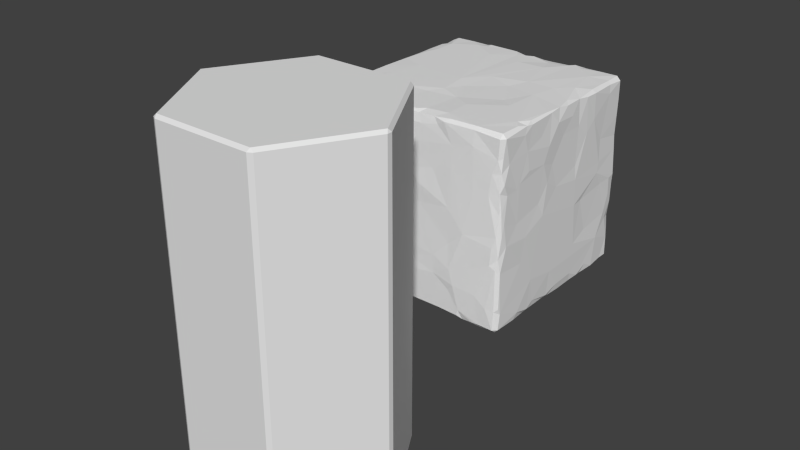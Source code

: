 # Source: CompressedMinerals.blend  (saved by Blender 2.71.0; exported with 4.5.12 LTS)
import bpy
from mathutils import Matrix  # noqa: F401  (used for matrix-valued properties, if any)

bpy.ops.wm.read_factory_settings(use_empty=True)
scene = bpy.context.scene
scene.name = 'Scene'

# ---- collections
col_collection_1 = bpy.data.collections.new('Collection 1'); scene.collection.children.link(col_collection_1)

# ---- materials (node trees are filled in below, after node groups)
mat_material = bpy.data.materials.new('Material')
mat_material.alpha_threshold = 0.0
mat_material.use_transparent_shadow = False
mat_material.roughness = 0.5
mat_material.line_color = (0.0, 0.0, 0.0, 1.0)

# ---- material node trees

# ---- world
world_world = bpy.data.worlds.new('World'); scene.world = world_world
world_world.color = (0.05088, 0.05088, 0.05088)
world_world.use_sun_shadow = False
world_world.sun_shadow_jitter_overblur = 0.0
world_world.cycles.sampling_method = 'MANUAL'
world_world.cycles.sample_map_resolution = 256

# ---- meshes
me_cylinder = bpy.data.meshes.new('Cylinder')
me_cylinder.from_pydata([(0.5141, 0.8417, -1.663), (0.4838, 0.8379, -1.692), (0.4719, 0.866, -1.663), (0.4719, 0.866, 1.663), (0.4838, 0.8379, 1.692), (0.5141, 0.8417, 1.663), (0.9859, -0.02437, -1.663), (0.9675, -1.192e-07, -1.692), (0.9859, 0.02437, -1.663), (0.9859, 0.02437, 1.663), (0.9675, -1.192e-07, 1.692), (0.9859, -0.02437, 1.663), (0.4719, -0.866, -1.663), (0.4837, -0.8379, -1.692), (0.5141, -0.8417, -1.663), (0.5141, -0.8417, 1.663), (0.4837, -0.8379, 1.692), (0.4719, -0.866, 1.663), (-0.5141, -0.8417, -1.663), (-0.4838, -0.8379, -1.692), (-0.4719, -0.866, -1.663), (-0.4719, -0.866, 1.663), (-0.4838, -0.8379, 1.692), (-0.5141, -0.8417, 1.663), (-0.9859, 0.02438, -1.663), (-0.9675, 1.192e-07, -1.692), (-0.9859, -0.02437, -1.663), (-0.9859, -0.02437, 1.663), (-0.9675, 1.192e-07, 1.692), (-0.9859, 0.02438, 1.663), (-0.4719, 0.866, -1.663), (-0.4838, 0.8379, -1.692), (-0.5141, 0.8417, -1.663), (-0.5141, 0.8417, 1.663), (-0.4838, 0.8379, 1.692), (-0.4719, 0.866, 1.663)], [], [(30, 35, 3, 2), (12, 17, 21, 20), (18, 23, 27, 26), (24, 29, 33, 32), (6, 11, 15, 14), (10, 4, 34, 28, 22, 16), (0, 5, 9, 8), (0, 1, 2), (3, 4, 5), (6, 7, 8), (9, 10, 11), (12, 13, 14), (15, 16, 17), (18, 19, 20), (21, 22, 23), (24, 25, 26), (27, 28, 29), (30, 31, 32), (33, 34, 35), (0, 8, 7, 1), (9, 5, 4, 10), (2, 3, 5, 0), (11, 6, 8, 9), (6, 14, 13, 7), (15, 11, 10, 16), (17, 12, 14, 15), (12, 20, 19, 13), (21, 17, 16, 22), (23, 18, 20, 21), (18, 26, 25, 19), (27, 23, 22, 28), (29, 24, 26, 27), (24, 32, 31, 25), (33, 29, 28, 34), (35, 30, 32, 33), (30, 2, 1, 31), (3, 35, 34, 4), (1, 7, 13, 19, 25, 31)])
_uv = me_cylinder.uv_layers.new(name='UVMap')
_uv.uv.foreach_set('vector', [0.7882, 0.01575, 0.7882, 0.6104, 0.6283, 0.6104, 0.6283, 0.01575, 0.8228, 0.6104, 0.8228, 0.01575, 0.9827, 0.01575, 0.9827, 0.6104, 0.2953, 0.01575, 0.2953, 0.6104, 0.1569, 0.6104, 0.1569, 0.01575, 0.1486, 0.01575, 0.1486, 0.6104, 0.01016, 0.6104, 0.01016, 0.01575, 0.4541, 0.01575, 0.4541, 0.6104, 0.3157, 0.6104, 0.3157, 0.01575, 0.4582, 0.986, 0.3163, 0.8995, 0.3163, 0.7266, 0.4582, 0.6401, 0.6002, 0.7266, 0.6002, 0.8995, 0.6008, 0.01575, 0.6008, 0.6104, 0.4624, 0.6104, 0.4624, 0.01575, 0.6212, 0.01575, 0.6263, 0.01072, 0.6283, 0.01575, 0.6283, 0.6104, 0.6263, 0.6154, 0.6212, 0.6104, 0.4541, 0.01575, 0.4582, 0.01072, 0.4624, 0.01575, 0.4624, 0.6104, 0.4582, 0.6154, 0.4541, 0.6104, 0.8228, 0.6104, 0.8208, 0.6154, 0.8157, 0.6104, 0.8157, 0.01575, 0.8208, 0.01072, 0.8228, 0.01575, 0.9898, 0.6104, 0.9847, 0.6154, 0.9827, 0.6104, 0.9827, 0.01575, 0.9847, 0.01072, 0.9898, 0.01575, 0.1486, 0.01575, 0.1527, 0.01072, 0.1569, 0.01575, 0.1569, 0.6104, 0.1527, 0.6154, 0.1486, 0.6104, 0.7882, 0.01575, 0.7902, 0.01072, 0.7953, 0.01575, 0.7953, 0.6104, 0.7902, 0.6154, 0.7882, 0.6104, 0.01016, 0.7212, 0.1486, 0.6368, 0.1527, 0.6401, 0.0108, 0.7266, 0.4541, 0.9893, 0.3157, 0.9049, 0.3163, 0.8995, 0.4582, 0.986, 0.6283, 0.01575, 0.6283, 0.6104, 0.6212, 0.6104, 0.6212, 0.01575, 0.4541, 0.6104, 0.4541, 0.01575, 0.4624, 0.01575, 0.4624, 0.6104, 0.1569, 0.6368, 0.2953, 0.7212, 0.2947, 0.7266, 0.1527, 0.6401, 0.6008, 0.9049, 0.4624, 0.9893, 0.4582, 0.986, 0.6002, 0.8995, 0.8228, 0.01575, 0.8228, 0.6104, 0.8157, 0.6104, 0.8157, 0.01575, 0.8228, 0.6104, 0.9827, 0.6104, 0.9847, 0.6154, 0.8208, 0.6154, 0.9827, 0.01575, 0.8228, 0.01575, 0.8208, 0.01072, 0.9847, 0.01072, 0.9898, 0.01575, 0.9898, 0.6104, 0.9827, 0.6104, 0.9827, 0.01575, 0.2953, 0.9049, 0.1569, 0.9893, 0.1527, 0.986, 0.2947, 0.8995, 0.4624, 0.6368, 0.6008, 0.7212, 0.6002, 0.7266, 0.4582, 0.6401, 0.1486, 0.6104, 0.1486, 0.01575, 0.1569, 0.01575, 0.1569, 0.6104, 0.1486, 0.9893, 0.01016, 0.9049, 0.0108, 0.8995, 0.1527, 0.986, 0.3157, 0.7212, 0.4541, 0.6368, 0.4582, 0.6401, 0.3163, 0.7266, 0.7882, 0.6104, 0.7882, 0.01575, 0.7953, 0.01575, 0.7953, 0.6104, 0.7882, 0.01575, 0.6283, 0.01575, 0.6263, 0.01072, 0.7902, 0.01072, 0.6283, 0.6104, 0.7882, 0.6104, 0.7902, 0.6154, 0.6263, 0.6154, 0.0108, 0.7266, 0.1527, 0.6401, 0.2947, 0.7266, 0.2947, 0.8995, 0.1527, 0.986, 0.0108, 0.8995])
me_cylinder.use_remesh_preserve_volume = False
me_cylinder.use_remesh_preserve_attributes = False
me_cylinder.use_mirror_vertex_groups = False
me_cylinder.update()
me_cube = bpy.data.meshes.new('Cube')
me_cube.from_pydata([(0.237, 1.0, 0.364), (-0.2624, 1.0, -0.04819), (-0.5914, 0.9929, -0.201), (-0.6907, -0.9575, 0.9947), (-0.4083, 0.9999, -0.2709), (-0.9997, 0.1966, 0.2432), (-0.9884, -0.05248, 0.4113), (-1.001, 0.009334, -0.1673), (-0.1042, 0.7876, -0.9931), (-0.5263, 0.9611, -0.9854), (-0.3785, -0.03965, -0.9999), (-0.9998, 0.5944, -0.1739), (0.02742, 0.9911, 0.02441), (-0.1525, -0.07196, 1.0), (-0.02306, -0.2163, 0.9902), (0.3087, 0.05184, 0.99), (0.3053, -0.6018, 0.9999), (0.3491, -0.9946, 0.9625), (0.4375, -0.9953, 0.7708), (0.3089, -0.8688, 0.998), (-0.2295, -0.9669, 0.9767), (-0.9174, 0.3202, 0.9979), (0.9997, -0.2731, 0.6686), (0.9953, -0.1061, 0.2075), (0.9988, -0.2676, 0.308), (0.7376, 0.9866, 0.9599), (0.9997, 0.2279, 0.1619), (0.9911, -0.1901, 0.4624), (0.9908, -0.3878, 0.1339), (-0.2028, -0.538, 0.9919), (-0.4372, 0.9911, 0.02046), (0.9982, 0.6517, 0.2019), (0.9885, -0.7263, 0.05592), (0.9911, 0.3689, -0.1065), (0.9905, 0.4793, -0.4711), (0.9986, -0.5941, -0.1307), (0.9999, 0.2418, -0.1168), (0.4086, -0.9639, 0.9941), (0.7868, 0.9984, -0.01547), (0.9917, 0.7183, -0.0606), (0.9857, 0.9673, -0.3348), (0.9852, 0.8875, -0.5009), (0.9956, 0.9016, -0.2302), (-0.2328, 0.9994, -0.3356), (0.6078, 0.9868, -0.6293), (0.1733, 0.9914, -0.3564), (0.2249, 0.9821, -0.6388), (-0.5537, 0.9922, 0.3786), (0.2014, 0.9983, 0.1579), (-0.3709, 0.9761, -0.973), (-0.2093, 0.9622, -0.9909), (-0.5153, 0.9972, -0.5751), (-0.4652, 0.6013, -0.9961), (-0.9857, -0.02938, 0.695), (-0.9893, 0.05768, 0.1219), (-0.7491, 0.9572, -0.9883), (-0.8975, 0.957, -0.9869), (-0.9504, 0.4235, -0.9922), (-0.9545, 0.5266, -0.9921), (-0.4803, 0.9909, -0.9488), (-0.0925, 0.9963, -0.9634), (-0.6912, 0.7894, -0.996), (-0.9621, 0.7353, -0.9917), (-0.2279, 0.9999, -0.8847), (-0.4996, -0.2213, -0.993), (0.6829, -0.639, -0.9996), (-0.8563, 0.1072, -0.9887), (-0.1488, 0.5136, -1.0), (-0.5688, 0.9695, -0.976), (0.326, 0.956, -0.9895), (-0.9713, -0.7028, 0.9766), (0.2624, 0.9805, -0.8056), (-0.0007248, 0.9573, -0.9952), (0.04517, 0.151, 0.9988), (0.101, 0.996, -0.8702), (0.3461, 0.9906, -0.8937), (0.2487, 0.8378, -0.9878), (0.08454, 0.5546, -0.9929), (0.9788, 0.06781, -0.9728), (0.8928, -0.2105, -0.9852), (0.6944, -0.0318, -1.001), (0.9784, -0.3969, -0.9584), (0.1041, 0.9067, -0.9877), (0.9996, -0.4567, -0.6317), (0.9554, -0.6684, -0.9963), (0.9682, -0.5239, -0.9745), (0.9913, -0.395, -0.89), (-0.5959, 0.9718, 0.9773), (0.9932, 0.01012, -0.892), (0.9989, -0.1313, -0.6857), (0.9902, -0.7054, -0.9613), (0.9956, 0.5447, -0.889), (0.9937, 0.2603, -0.8785), (0.9787, 0.279, -0.9684), (0.8515, 0.2439, -0.9919), (0.5377, 0.3561, -0.9975), (0.9454, 0.9923, -0.6697), (-0.9987, 0.6887, -0.8819), (0.3906, 0.9905, 0.1174), (0.932, 0.9881, -0.8288), (0.9221, 0.9854, -0.5064), (0.4888, 0.9816, -0.4518), (0.9975, 0.6739, -0.961), (0.7133, 0.9597, -0.9979), (0.682, -0.9895, 0.9668), (0.5479, 0.9572, -0.9978), (0.398, 0.9996, -0.2664), (0.3681, 0.7269, -0.9997), (0.2804, 0.3534, -1.0), (0.4415, -1.0, 0.5466), (0.9923, 0.4049, -0.956), (0.9804, 0.482, -0.9689), (0.9615, 0.3942, -0.9865), (0.112, 0.9666, 0.9668), (0.5713, 1.001, -0.8679), (0.9616, 0.9788, -0.5096), (0.9881, 0.8523, -0.9495), (0.77, 0.9929, -0.7252), (0.9736, 0.9747, -0.6451), (0.9852, 0.9596, -0.7406), (0.9662, 0.7107, -0.9894), (0.7242, 0.9945, -0.9619), (0.8442, 0.4451, -0.9899), (1.001, 0.7132, -0.6543), (0.9914, 0.3672, 0.9552), (0.9994, 0.3788, 0.5951), (0.9905, 0.2364, 0.705), (0.9916, 0.1115, 0.8434), (0.9751, 0.2416, 0.9687), (0.6295, -0.01709, 1.0), (-0.994, 0.2149, 0.6121), (-0.9759, -0.00643, 0.9682), (0.6716, 0.2584, 0.9953), (0.8198, 0.408, 0.9951), (0.4887, -0.2769, 0.9896), (-0.9701, 0.2864, 0.98), (0.884, 0.99, 0.3773), (0.8919, 0.9943, 0.6417), (0.09503, -0.985, 0.8802), (0.7436, 0.9907, 0.1701), (1.001, 0.882, -0.0483), (0.9994, 0.4991, 0.698), (0.989, 0.9536, 0.2464), (1.0, 0.9578, -0.03314), (0.8967, 0.9927, 0.8835), (0.2733, -0.9839, 0.9139), (0.4618, 0.9922, 0.4942), (0.9835, 0.9605, 0.6427), (-0.6979, -0.03652, 0.9995), (-0.2996, -0.8842, 0.991), (0.9824, 0.95, 0.3866), (0.3704, 0.9977, -0.04323), (-0.9839, 0.7306, 0.2528), (0.9674, 0.9679, 0.3813), (0.8824, 1.001, -0.008081), (0.9142, 0.9897, -0.3209), (-0.9999, 0.409, 0.08305), (0.5903, 0.9891, -0.3946), (0.4354, 0.9838, -0.8041), (0.778, 0.989, 0.3399), (0.9936, 0.8423, -0.4177), (0.585, 0.9966, -0.08243), (0.9859, 0.9731, -0.1338), (0.9999, 0.6306, 0.09033), (0.713, 1.002, 0.5675), (-0.6081, 0.9874, -0.8934), (0.9652, 0.988, -0.2315), (0.988, -0.9547, -0.3622), (-0.9494, -0.9871, -0.9498), (-0.9934, -0.2188, -0.9638), (0.9896, -0.9593, -0.7305), (0.892, -0.9939, -0.2926), (-0.8435, -0.7969, -0.9908), (1.001, -0.3482, 0.5168), (0.9802, -0.9648, 0.2321), (0.9679, -0.9744, 0.2157), (0.2299, -0.9697, 0.9758), (0.9545, -0.9886, -0.3262), (-0.1076, -0.9665, 0.9687), (0.8535, -0.9929, 0.393), (0.693, -0.9996, 0.3938), (1.0, -0.3185, -0.01085), (0.9885, -0.7513, 0.4065), (0.6727, -1.0, 0.8192), (0.9899, -0.7145, 0.4442), (-0.9373, 0.2928, -0.9866), (0.7846, -0.8644, -0.9978), (0.7512, -0.9627, -0.9912), (0.7187, -0.9877, -0.963), (0.869, -0.964, -0.9868), (-0.7342, -0.7103, -0.9997), (0.4881, -1.0, -0.6444), (0.2524, -0.9867, -0.5947), (0.5388, -0.4642, -0.9979), (0.5009, -0.6592, -0.9996), (-0.9607, -0.6317, -0.9971), (0.4377, -1.001, -0.4808), (0.2446, -0.9871, -0.3991), (-0.9574, -0.307, -1.001), (0.5355, -0.9896, -0.9527), (0.2619, -0.8883, -0.989), (0.416, -0.89, -0.9918), (0.5911, -1.001, -0.0706), (-0.8515, -0.8712, -0.9949), (-0.9841, -0.7208, -0.9737), (-0.07637, -0.2966, -0.9996), (-0.9818, 0.336, -0.9652), (-0.3412, -0.6133, -0.9901), (-0.8745, -0.03463, -0.9876), (0.6817, -0.9582, 0.9973), (-0.05271, -0.9794, -0.4987), (0.8667, -0.9994, -0.7546), (-0.8929, 0.6003, -0.9987), (0.04072, 0.9985, -0.4745), (0.02996, -0.9719, -0.9568), (0.9885, -0.9465, 0.5149), (-0.9475, 0.001283, -0.9876), (-0.4723, -0.9542, -0.976), (0.9941, -0.934, -0.7925), (0.2885, -0.9491, -0.9805), (-0.3052, -0.9711, -0.9581), (-0.6546, -0.9488, -0.982), (0.9857, -0.8915, 0.397), (-0.7895, -0.9588, -0.9802), (0.08346, 0.9736, -0.969), (0.9658, -0.08438, -0.9792), (0.9508, -0.9906, 0.005709), (0.5934, -0.9698, -0.981), (-0.8041, -0.9837, -0.9492), (-0.4288, -0.4231, -0.9978), (-0.6108, -0.5449, -1.0), (-0.656, 0.07991, -1.0), (-0.8921, -0.2303, -0.9973), (-0.7167, -0.3774, -0.9925), (-0.9032, -0.6486, -0.9962), (0.91, -0.9978, -0.1067), (0.9519, -0.9965, -0.954), (0.4257, -0.9897, -0.2208), (0.9917, -0.9299, 0.1279), (0.9922, -0.9562, -0.954), (-0.5623, -0.9912, -0.6443), (0.5627, -0.8839, -0.9987), (-0.9996, -0.3197, -0.1172), (0.4242, -0.9859, -0.7128), (0.9587, -0.9905, -0.7581), (0.06953, -0.9872, 0.1026), (0.9847, -0.1437, -0.948), (-0.2732, -0.9929, 0.7087), (-0.1483, -0.9874, 0.8843), (0.7352, -0.9984, -0.6566), (0.9681, -0.9704, 0.6225), (0.7858, -0.4565, -0.9879), (-0.328, -1.0, 0.8264), (-0.6423, -0.9823, -0.8936), (0.541, 0.9882, -0.9678), (-0.261, -0.9826, -0.8694), (-0.48, -0.984, -0.9454), (0.05179, 0.9997, -0.7896), (0.9633, -0.9747, 0.4327), (0.9975, -0.6452, -0.3769), (0.9911, -0.4893, -0.9434), (0.9986, -0.6591, -0.8977), (0.6645, -0.9983, -0.3949), (-1.001, -0.2015, -0.8409), (0.04886, -0.9679, 0.9693), (0.2566, 0.981, -0.9654), (0.8819, 0.7174, -0.9987), (0.307, -0.9767, -0.9528), (0.1955, -0.4426, -0.9952), (0.9998, 0.2779, -0.5477), (0.9427, -0.02569, -0.9936), (0.5517, -0.9922, -0.8869), (0.832, 0.9909, -0.9514), (0.9504, 0.947, -0.9874), (0.9711, -0.1979, -0.9622), (0.9726, -0.9738, -0.2159), (0.9891, -0.9553, 0.00869), (-0.6899, -0.07626, -0.9923), (0.7935, -0.991, -0.9548), (0.3615, -0.9612, -0.9721), (-0.2887, -0.979, 0.04535), (-0.9978, -0.6461, 0.7359), (-0.2875, -0.9867, -0.3647), (-0.02201, -0.9916, 0.4356), (-0.7077, -0.9888, 0.7859), (-0.8072, -0.9939, 0.8829), (-0.004486, -0.9904, 0.2238), (-0.02569, -0.9838, -0.1855), (0.06251, -1.001, 0.2989), (-0.317, -0.9887, -0.5001), (-0.9991, -0.357, 0.4635), (-0.1053, -0.9756, -0.01187), (-0.6875, -0.9758, 0.2518), (-0.1924, -0.9913, 0.9518), (-0.4115, -0.9975, 0.96), (-0.9598, -0.9826, 0.8008), (-0.1585, -0.9838, -0.3633), (-0.02108, -0.9845, -0.6309), (-0.9904, -0.3332, 0.2205), (-0.6149, -1.001, 0.9555), (-0.273, -0.9873, 0.5521), (-0.9672, -0.965, 0.4995), (-0.6513, -0.9731, -0.05556), (-0.9864, -0.9412, 0.1195), (-0.9911, -0.4616, 0.2193), (-0.9608, -0.9913, -0.5732), (-0.9522, -0.9744, 0.155), (-0.9827, -0.8686, -0.3946), (-0.9938, 0.2434, -0.8607), (-1.001, -0.6538, -0.9566), (-0.987, -0.8102, -0.96), (-0.9776, -0.9398, -0.09929), (-0.9972, -0.7673, -0.8956), (-0.9917, -0.5023, -0.5882), (-0.7199, -0.9738, -0.3388), (-0.6843, -0.9976, -0.5992), (-0.9918, 0.4459, -0.9532), (-0.9778, 0.03496, -0.9599), (-0.9608, -0.9731, -0.4351), (-0.9671, -0.1014, -0.9692), (0.952, -0.9931, 0.9516), (0.9505, -0.9513, 0.994), (0.9855, -0.8819, 0.6916), (-0.9916, -0.9595, -0.5425), (-0.9872, 0.1045, -0.9436), (-0.9897, -0.07529, -0.8827), (-0.99, -0.15, -0.3009), (-0.9952, -0.08465, -0.7253), (-0.9875, -0.7902, -0.06366), (-0.9851, -0.8676, -0.2551), (-0.9583, 0.1457, -0.9735), (-0.9768, 0.5998, -0.9726), (-0.9725, -0.9541, 0.05825), (-0.9694, -0.9667, -0.8355), (-0.9908, -0.8842, -0.7664), (-0.5388, -0.9874, -0.4621), (0.938, -0.9885, 0.7493), (0.8822, -0.9931, 0.6145), (0.9746, -0.9604, 0.7713), (0.4148, -0.9989, 0.1437), (-1.0, 0.1504, -0.6881), (-0.9946, -0.5612, -0.3786), (-1.0, -0.4321, -0.7783), (-0.9727, 0.2187, -0.9657), (-0.711, -0.9779, -0.9513), (0.1602, -0.9402, -0.9898), (-0.9514, -0.9672, -0.259), (-0.9898, 0.6868, -0.3141), (-0.9594, 0.9899, -0.1256), (-0.7033, 1.0, -0.2912), (-0.9905, 0.6978, -0.5709), (-0.9681, 0.9578, -0.4238), (-0.9523, 0.9985, 0.4794), (-0.9846, 0.9143, 0.2352), (-0.8634, 0.9869, -0.5978), (-0.9917, 0.5798, 0.1824), (-0.9817, 0.908, -0.6252), (-0.8855, 0.9953, -0.3816), (-0.9996, 0.5931, 0.3707), (-0.9562, 0.9712, 0.8425), (-0.9904, 0.9443, -0.7381), (-0.9975, 0.4907, -0.3674), (-0.9672, 0.9709, -0.3329), (-0.9911, 0.9604, 0.4791), (-0.8817, 0.9983, -0.005589), (-1.001, 0.7074, 0.481), (-0.7923, 0.9946, -0.1155), (-0.9939, -0.3811, 0.001915), (-0.9676, 0.9742, 0.0775), (-0.9686, 0.967, -0.6063), (-0.9806, -0.3071, 0.9661), (-0.9841, 0.9453, -0.005689), (-0.8712, 0.5166, 0.9961), (-0.9922, 0.9511, 0.5881), (-0.8097, 0.9806, -0.9599), (-0.9552, 0.9507, -0.9911), (-0.936, 0.9953, -0.4645), (-0.9251, 0.9915, 0.1283), (-0.6764, 0.9904, -0.9565), (-0.9568, 0.9823, -0.7677), (-0.9997, 0.4731, -0.5807), (-0.7941, 0.987, 0.09897), (-0.9975, 0.6392, -0.6952), (-0.9969, 0.7283, -0.9576), (-0.9944, 0.952, -0.9503), (-0.9892, 0.9554, -0.2335), (-0.9948, 0.02577, 0.4877), (-0.9833, 0.1774, 0.9622), (-0.9679, 0.9727, 0.2982), (-0.9915, 0.3407, 0.8684), (-0.9884, 0.8867, 0.9014), (-0.9637, 0.4545, 0.9857), (0.2304, -0.9916, 0.4854), (-0.9893, 0.4022, 0.9613), (-0.9871, 0.8153, 0.8375), (-0.9726, 0.9828, 0.5434), (-0.9902, 0.7466, -0.1508), (-0.9869, 0.6669, 0.955), (-0.9897, 0.8725, 0.7454), (-0.8907, 0.9886, -0.886), (-0.1072, -0.989, 0.6691), (-0.9923, 0.5501, 0.7222), (-0.9144, 0.991, 0.3841), (-0.9534, -0.9519, 0.9949), (-0.5571, 0.9835, 0.1757), (-0.8903, 0.9854, 0.8874), (-0.5395, 0.9968, 0.8838), (0.5906, 0.9774, 0.9814), (0.6187, -0.3855, 0.9997), (0.9602, -0.2805, 0.9907), (0.2459, 0.9743, 0.8755), (0.9898, -0.3976, 0.798), (0.9809, 0.9667, 0.8582), (-0.99, -0.9442, 0.6401), (-0.7719, -0.9873, 0.9601), (0.9897, 0.6601, 0.4382), (-0.9887, -0.4609, 0.8945), (0.9822, 0.02923, 0.9665), (-0.2192, 0.9537, 0.9912), (0.9934, -0.6684, 0.8967), (0.3601, 0.988, 0.7234), (0.9544, 0.7977, 0.9876), (0.9914, 0.2188, 0.3075), (-0.4675, -0.9581, 1.0), (-0.4821, -0.5822, 1.0), (-0.1119, 0.9677, 0.9648), (-0.3578, 0.6802, 0.9993), (-0.8616, -0.6439, 0.9993), (0.9638, 0.4763, 0.992), (-0.1572, 0.9919, 0.882), (-0.9506, -0.7461, 0.9924), (0.1594, 0.9825, 0.8687), (0.9984, -0.5828, 0.5309), (-0.9734, -0.9474, -0.2991), (0.9547, -0.7338, 0.9946), (0.6097, 0.9928, 0.8971), (-0.8728, 0.7204, 0.9963), (0.485, 0.9876, 0.9666), (0.4134, 0.8989, 0.9931), (-0.1051, -0.3985, 0.9991), (0.9989, -0.892, -0.1051), (-0.9659, 0.9714, 0.6937), (0.9871, -0.02513, 0.6955), (-0.9504, 0.9449, 0.9868), (0.2831, 0.6862, 0.9998), (0.1959, 0.9681, 0.9668), (0.2191, 0.877, 0.9824), (0.987, -0.5451, 0.9627), (0.988, 0.9499, 0.5894), (-0.9943, -0.7309, 0.8856), (0.9961, -0.6182, 0.7303), (-0.5338, 0.8926, 0.9931), (0.9683, -0.08645, 0.9835), (0.9254, 0.09874, 0.9844), (0.5607, 0.9008, 0.9962), (0.7553, 0.9549, 0.9918), (-0.9952, -0.9531, 0.8895), (0.07391, -0.8777, 0.9885), (-0.9551, -0.9639, -0.01639), (0.8957, -0.6564, 0.9993), (0.9924, 0.7685, 0.8722), (-0.9738, -0.5229, 0.972), (0.9783, -0.2319, 0.9754), (0.9688, 0.9871, 0.005138), (0.1127, -0.4956, 0.9909), (-0.9499, -0.9804, 0.7235), (-0.9533, -0.582, 0.9934), (-0.6289, 0.8534, 0.9987), (-0.7593, -0.3529, 0.9994), (-0.6599, 0.9911, 0.9488), (0.9854, 0.7762, 0.9598), (0.996, -0.1295, 0.8525), (-0.001472, -0.943, 0.9886), (-0.5342, 0.996, 0.951), (0.9827, -0.6272, 0.9722), (-0.9854, -0.1911, 0.8824), (0.9563, 0.649, 0.9912), (0.9586, -0.5427, 0.9924), (-0.9924, -0.278, 0.7109), (-0.9523, 0.06218, 0.9922), (0.9535, 0.9932, 0.9525), (0.02928, 0.9839, 0.9047), (-0.9759, 0.777, 0.9641), (0.1736, 0.9901, 0.6732), (-0.959, 0.8637, 0.984), (-0.7488, 0.9477, 0.989), (-0.1431, 0.8667, 0.9928), (0.9949, 0.9465, 0.9542), (-0.953, -0.2338, 0.9963), (0.9972, 0.4952, 0.9576), (-0.9222, 0.9893, 0.6793), (0.9892, 0.957, 0.7669), (-0.6931, 1.0, 0.5996), (0.399, 0.9709, 0.9725), (-0.9525, -0.9937, 0.9531), (-0.1214, 1.0, 0.6927), (-0.01143, 0.6758, 0.998), (0.7582, 0.7393, 0.9995), (-0.768, 0.9732, 0.9622), (-0.9641, 0.6773, 0.9838), (0.08946, 0.9997, 0.6309), (-0.7507, 0.9874, 0.8707), (-0.3727, 0.9993, 0.2843), (-0.2704, 0.9945, 0.9509), (0.3978, 0.2444, 1.001), (-0.5362, 0.954, 0.9934), (0.4785, 0.9632, 0.9945), (0.002206, 0.9437, 0.9874), (-0.992, 0.9434, 0.9473), (-0.9499, 0.9833, 0.9495), (-0.9939, -0.9509, 0.9565), (0.9917, -0.9532, 0.9534), (0.953, 0.9519, 0.9937), (-0.9526, 0.9926, -0.9485), (-0.9902, -0.9372, -0.9497), (-0.947, -0.9398, -0.995), (0.9542, -0.9509, -0.992), (0.9908, 0.9534, -0.9468), (0.9517, 0.9922, -0.9435)], [], [(486, 425, 418), (43, 4, 1), (97, 384, 383), (395, 441, 490), (479, 488, 148), (1, 30, 502), (24, 181, 23), (14, 439, 464), (349, 2, 4), (87, 473, 406), (135, 391, 393), (298, 290, 6), (290, 386, 6), (54, 242, 367), (383, 384, 375), (77, 76, 108), (464, 134, 15), (67, 10, 52), (444, 13, 73), (453, 128, 133), (65, 251, 84), (493, 445, 446), (45, 43, 12), (157, 38, 155), (478, 53, 386), (229, 64, 10), (10, 277, 231), (500, 146, 0), (232, 319, 208), (493, 446, 438), (370, 131, 475), (10, 108, 205), (21, 479, 148), (417, 127, 128), (176, 37, 19), (27, 24, 23), (506, 493, 438), (494, 295, 285), (57, 206, 58), (15, 134, 129), (336, 320, 104), (358, 365, 152), (504, 129, 132), (70, 461, 449), (295, 494, 456), (264, 178, 248), (149, 29, 424), (16, 408, 134), (19, 16, 464), (510, 70, 449), (15, 73, 14), (452, 462, 471), (73, 504, 444), (14, 13, 439), (441, 359, 490), (472, 457, 29), (134, 464, 16), (424, 427, 149), (239, 261, 218), (149, 178, 472), (18, 109, 183), (299, 414, 285), (476, 421, 497), (414, 494, 285), (452, 417, 453), (39, 140, 163), (467, 87, 485), (109, 18, 392), (178, 20, 293), (17, 176, 145), (469, 498, 485), (144, 137, 164), (405, 509, 501), (429, 425, 481), (124, 489, 428), (26, 23, 36), (34, 160, 39), (27, 23, 422), (419, 474, 511), (134, 408, 129), (468, 13, 148), (462, 452, 409), (439, 424, 29), (181, 24, 28), (12, 48, 151), (27, 22, 173), (491, 412, 487), (96, 100, 115), (163, 31, 26), (504, 73, 15), (26, 31, 125), (497, 455, 454), (459, 474, 477), (159, 164, 136), (30, 2, 366), (26, 36, 163), (37, 17, 209), (422, 23, 26), (163, 33, 39), (391, 135, 21), (248, 178, 293), (47, 402, 492), (33, 36, 269), (36, 33, 163), (430, 403, 427), (269, 36, 181), (73, 13, 14), (43, 1, 12), (488, 479, 370), (503, 425, 429), (425, 113, 481), (407, 25, 435), (512, 455, 497), (481, 113, 431), (28, 32, 35), (181, 35, 83), (423, 3, 294), (500, 483, 146), (502, 404, 47), (34, 39, 33), (155, 154, 166), (39, 160, 42), (479, 387, 131), (455, 407, 454), (495, 500, 48), (166, 463, 162), (40, 162, 42), (373, 398, 441), (115, 40, 41), (166, 40, 155), (160, 40, 42), (135, 393, 389), (399, 51, 165), (500, 0, 48), (63, 213, 257), (158, 46, 101), (144, 491, 137), (11, 156, 355), (425, 503, 418), (25, 164, 435), (113, 507, 446), (158, 101, 44), (45, 106, 101), (257, 213, 46), (46, 213, 45), (359, 509, 405), (493, 437, 410), (48, 12, 1), (9, 68, 59), (161, 151, 98), (12, 151, 45), (502, 495, 48), (98, 0, 146), (124, 128, 126), (106, 157, 101), (43, 51, 4), (37, 209, 19), (63, 59, 51), (420, 435, 146), (343, 324, 308), (343, 308, 206), (502, 47, 492), (43, 63, 51), (52, 10, 212), (511, 474, 321), (405, 490, 359), (387, 135, 389), (25, 480, 144), (70, 430, 427), (21, 148, 13), (29, 149, 472), (4, 376, 349), (49, 60, 50), (167, 218, 259), (193, 251, 65), (479, 21, 135), (319, 325, 317), (490, 405, 501), (55, 62, 56), (125, 126, 422), (3, 414, 299), (485, 498, 509), (497, 132, 133), (87, 469, 485), (66, 317, 330), (378, 374, 399), (206, 57, 185), (68, 378, 165), (85, 260, 261), (62, 375, 56), (165, 378, 399), (445, 493, 410), (59, 68, 165), (9, 52, 61), (49, 9, 59), (417, 452, 471), (60, 49, 63), (399, 374, 56), (25, 407, 455), (441, 395, 373), (476, 470, 421), (55, 61, 62), (45, 151, 106), (412, 144, 480), (30, 404, 502), (64, 277, 10), (51, 399, 354), (445, 113, 446), (437, 407, 435), (504, 132, 497), (87, 467, 451), (9, 55, 68), (169, 309, 342), (331, 58, 316), (55, 374, 378), (464, 29, 457), (404, 381, 47), (72, 8, 50), (231, 212, 10), (68, 55, 378), (131, 53, 475), (505, 87, 451), (212, 57, 58), (479, 135, 387), (514, 310, 515), (53, 131, 387), (509, 498, 501), (21, 372, 391), (265, 76, 82), (63, 257, 60), (388, 368, 353), (441, 398, 359), (185, 343, 206), (71, 46, 158), (69, 107, 76), (77, 8, 76), (265, 224, 74), (74, 257, 71), (75, 265, 74), (224, 265, 82), (131, 370, 479), (60, 257, 74), (107, 69, 105), (8, 82, 76), (108, 67, 77), (72, 82, 8), (233, 232, 277), (212, 58, 331), (179, 180, 202), (225, 274, 79), (383, 331, 97), (79, 251, 80), (6, 5, 54), (274, 81, 79), (270, 79, 80), (92, 89, 88), (1, 4, 30), (80, 251, 193), (352, 395, 490), (80, 193, 108), (50, 9, 49), (469, 87, 406), (373, 395, 363), (260, 81, 86), (79, 270, 225), (251, 85, 84), (81, 85, 79), (83, 260, 86), (30, 4, 2), (388, 352, 402), (261, 239, 90), (261, 260, 83), (355, 156, 358), (516, 84, 239), (81, 260, 85), (85, 261, 90), (86, 274, 246), (368, 388, 377), (48, 1, 502), (90, 239, 84), (89, 181, 83), (156, 5, 358), (122, 111, 112), (152, 365, 353), (381, 30, 366), (223, 515, 203), (123, 89, 92), (379, 384, 360), (7, 54, 5), (112, 93, 94), (93, 110, 92), (87, 505, 473), (381, 366, 364), (499, 391, 436), (162, 143, 140), (98, 139, 161), (118, 119, 96), (277, 208, 231), (44, 100, 117), (263, 342, 327), (388, 402, 377), (257, 46, 71), (385, 371, 348), (371, 368, 348), (75, 158, 114), (103, 266, 105), (376, 4, 51), (71, 158, 75), (117, 114, 44), (266, 95, 108), (514, 333, 334), (71, 75, 74), (40, 115, 155), (52, 212, 61), (172, 204, 234), (158, 44, 114), (49, 59, 63), (66, 330, 185), (104, 321, 209), (51, 59, 165), (105, 266, 107), (107, 266, 108), (382, 316, 380), (310, 204, 172), (273, 103, 121), (343, 185, 330), (115, 100, 155), (111, 102, 91), (273, 120, 266), (336, 250, 338), (108, 95, 80), (322, 215, 182), (16, 209, 459), (317, 325, 324), (276, 440, 238), (119, 41, 123), (212, 231, 185), (316, 206, 308), (217, 220, 256), (116, 102, 120), (120, 122, 266), (340, 5, 156), (310, 203, 515), (181, 28, 35), (120, 111, 122), (325, 263, 327), (112, 111, 110), (61, 212, 62), (264, 138, 145), (103, 105, 254), (316, 308, 380), (45, 213, 43), (459, 209, 434), (162, 40, 166), (161, 106, 151), (118, 41, 119), (154, 155, 38), (162, 140, 42), (93, 78, 94), (344, 221, 253), (114, 121, 254), (224, 60, 74), (321, 474, 434), (62, 331, 383), (242, 54, 7), (72, 224, 82), (121, 114, 272), (168, 305, 333), (265, 254, 105), (326, 7, 340), (99, 96, 119), (96, 115, 118), (326, 242, 7), (258, 174, 222), (102, 116, 123), (114, 117, 272), (102, 123, 91), (116, 119, 123), (17, 104, 209), (80, 95, 94), (111, 120, 102), (182, 450, 322), (116, 517, 119), (263, 319, 169), (22, 27, 442), (125, 124, 126), (127, 442, 126), (125, 141, 124), (324, 343, 330), (127, 471, 442), (126, 442, 422), (128, 428, 133), (331, 62, 212), (127, 126, 128), (128, 124, 428), (293, 252, 248), (323, 333, 305), (204, 310, 312), (183, 104, 17), (228, 315, 305), (334, 333, 323), (319, 198, 169), (129, 409, 452), (216, 319, 317), (331, 316, 97), (104, 320, 321), (319, 263, 325), (14, 464, 15), (471, 22, 442), (124, 141, 489), (228, 168, 223), (169, 204, 309), (132, 453, 133), (317, 324, 330), (231, 208, 66), (447, 474, 419), (417, 128, 453), (129, 504, 15), (29, 464, 439), (132, 129, 453), (208, 319, 216), (448, 150, 153), (491, 144, 412), (463, 153, 142), (392, 400, 283), (310, 514, 312), (137, 136, 164), (154, 136, 463), (140, 39, 42), (149, 427, 423), (141, 31, 415), (142, 415, 31), (198, 319, 232), (415, 142, 150), (403, 3, 427), (415, 448, 460), (163, 140, 143), (150, 142, 153), (153, 463, 136), (289, 210, 296), (243, 271, 191), (339, 288, 245), (143, 162, 463), (463, 142, 143), (283, 300, 286), (294, 293, 20), (299, 294, 3), (423, 294, 20), (183, 109, 180), (439, 13, 424), (164, 25, 144), (264, 176, 19), (280, 291, 286), (20, 149, 423), (491, 448, 147), (141, 415, 460), (457, 19, 464), (38, 139, 154), (422, 442, 27), (415, 150, 448), (31, 141, 125), (146, 435, 164), (456, 413, 295), (284, 299, 285), (339, 392, 288), (255, 297, 256), (110, 91, 123), (487, 470, 460), (139, 159, 154), (137, 491, 147), (106, 161, 157), (176, 264, 145), (213, 63, 43), (166, 154, 463), (138, 248, 400), (322, 511, 338), (470, 489, 460), (157, 161, 38), (159, 139, 146), (151, 48, 98), (118, 115, 41), (301, 465, 413), (18, 17, 145), (138, 264, 248), (472, 264, 457), (163, 143, 142), (125, 422, 26), (103, 273, 266), (41, 160, 123), (163, 142, 31), (293, 294, 252), (400, 18, 138), (18, 183, 17), (457, 264, 19), (466, 70, 427), (153, 147, 448), (137, 153, 136), (40, 160, 41), (510, 456, 494), (176, 17, 37), (269, 123, 34), (146, 139, 98), (0, 98, 48), (159, 146, 164), (139, 38, 161), (157, 155, 100), (136, 154, 159), (147, 153, 137), (275, 171, 177), (275, 167, 440), (84, 85, 90), (239, 218, 244), (167, 170, 218), (242, 326, 341), (367, 242, 341), (245, 288, 286), (298, 54, 367), (465, 284, 285), (247, 252, 284), (392, 18, 400), (284, 252, 299), (283, 288, 392), (247, 284, 300), (322, 250, 215), (248, 252, 247), (183, 336, 104), (315, 240, 335), (440, 167, 259), (289, 256, 297), (256, 240, 253), (67, 52, 8), (256, 289, 240), (516, 186, 84), (256, 220, 255), (267, 279, 199), (345, 219, 267), (34, 33, 269), (122, 94, 95), (246, 225, 88), (211, 244, 177), (266, 122, 95), (215, 222, 182), (251, 79, 85), (28, 173, 184), (99, 119, 517), (116, 120, 273), (262, 191, 249), (227, 279, 241), (103, 254, 121), (8, 52, 50), (236, 189, 516), (77, 67, 8), (219, 279, 267), (278, 236, 211), (89, 269, 181), (276, 275, 440), (224, 72, 60), (270, 80, 94), (117, 99, 272), (89, 83, 86), (253, 228, 344), (432, 450, 184), (450, 182, 184), (218, 261, 83), (196, 191, 262), (258, 337, 179), (173, 28, 24), (194, 241, 201), (193, 65, 194), (199, 279, 227), (27, 173, 24), (35, 32, 440), (92, 110, 123), (10, 67, 108), (99, 117, 96), (174, 258, 175), (230, 190, 198), (227, 271, 199), (268, 205, 108), (297, 214, 192), (187, 241, 186), (345, 267, 214), (226, 275, 276), (97, 316, 382), (298, 6, 54), (219, 345, 200), (69, 265, 105), (273, 121, 272), (196, 202, 237), (233, 198, 232), (204, 312, 309), (198, 234, 195), (81, 274, 86), (250, 336, 337), (272, 99, 518), (101, 157, 44), (56, 513, 399), (100, 44, 157), (255, 214, 297), (200, 279, 219), (344, 223, 221), (217, 221, 230), (237, 197, 196), (244, 236, 239), (109, 202, 180), (234, 190, 172), (207, 229, 205), (198, 233, 230), (249, 177, 171), (32, 28, 184), (16, 19, 209), (170, 167, 177), (107, 108, 76), (183, 337, 336), (83, 35, 259), (190, 230, 221), (211, 177, 249), (315, 228, 240), (338, 250, 322), (89, 123, 269), (246, 88, 89), (111, 91, 110), (440, 32, 238), (217, 229, 207), (226, 202, 235), (202, 196, 262), (10, 205, 229), (191, 192, 243), (267, 192, 214), (342, 263, 169), (262, 249, 171), (110, 93, 112), (243, 199, 271), (84, 186, 65), (228, 253, 240), (268, 108, 194), (225, 270, 78), (207, 200, 345), (262, 235, 202), (35, 440, 259), (212, 185, 57), (185, 231, 66), (64, 233, 277), (64, 229, 233), (229, 230, 233), (190, 234, 198), (272, 518, 273), (217, 207, 345), (229, 217, 230), (168, 228, 305), (192, 267, 243), (517, 116, 273), (72, 50, 60), (227, 187, 188), (32, 184, 182), (78, 93, 92), (236, 278, 189), (518, 99, 517), (254, 265, 75), (9, 61, 55), (279, 200, 201), (241, 279, 201), (76, 265, 69), (275, 226, 235), (225, 78, 88), (246, 274, 225), (226, 276, 175), (88, 78, 92), (181, 36, 23), (86, 246, 89), (122, 112, 94), (234, 204, 195), (220, 214, 255), (218, 170, 244), (223, 344, 228), (217, 345, 214), (198, 204, 169), (216, 66, 208), (66, 216, 317), (78, 270, 94), (221, 256, 253), (218, 83, 259), (221, 217, 256), (198, 195, 204), (254, 75, 114), (237, 339, 245), (214, 220, 217), (211, 249, 278), (172, 190, 203), (221, 223, 203), (192, 197, 210), (196, 197, 192), (271, 249, 191), (297, 192, 210), (207, 205, 268), (197, 287, 296), (202, 339, 237), (210, 289, 297), (215, 250, 258), (296, 210, 197), (235, 262, 171), (271, 227, 188), (199, 243, 267), (310, 172, 203), (200, 268, 201), (203, 190, 221), (117, 100, 96), (192, 191, 196), (268, 200, 207), (108, 193, 194), (201, 268, 194), (160, 34, 123), (65, 241, 194), (208, 277, 232), (101, 46, 45), (50, 52, 9), (276, 174, 175), (189, 186, 516), (188, 278, 271), (187, 189, 278), (189, 187, 186), (188, 187, 278), (241, 65, 186), (278, 249, 271), (236, 244, 211), (275, 235, 171), (227, 241, 187), (245, 287, 197), (245, 197, 237), (182, 222, 32), (179, 337, 180), (180, 337, 183), (202, 226, 179), (238, 32, 222), (474, 459, 434), (511, 322, 419), (338, 511, 320), (258, 250, 337), (18, 145, 138), (338, 320, 336), (178, 149, 20), (215, 258, 222), (167, 275, 177), (258, 179, 175), (174, 276, 238), (340, 7, 5), (179, 226, 175), (450, 419, 322), (202, 109, 339), (432, 184, 173), (392, 339, 109), (238, 222, 174), (177, 244, 170), (286, 291, 245), (291, 287, 245), (304, 328, 413), (413, 281, 304), (292, 302, 280), (465, 301, 284), (306, 301, 413), (306, 292, 301), (292, 306, 302), (301, 300, 284), (295, 413, 465), (295, 465, 285), (332, 306, 413), (413, 303, 332), (282, 280, 335), (288, 283, 286), (328, 303, 413), (296, 287, 291), (282, 296, 291), (335, 289, 282), (300, 280, 286), (300, 292, 280), (280, 282, 291), (289, 335, 240), (290, 298, 304), (248, 247, 400), (458, 332, 311), (318, 323, 305), (304, 341, 328), (304, 367, 341), (318, 307, 323), (307, 341, 323), (308, 340, 380), (334, 323, 313), (328, 341, 307), (514, 334, 312), (342, 309, 313), (312, 334, 313), (294, 299, 252), (311, 328, 329), (303, 311, 332), (309, 312, 313), (314, 346, 318), (314, 302, 346), (329, 328, 307), (318, 346, 433), (458, 302, 306), (328, 311, 303), (433, 311, 329), (223, 168, 515), (209, 321, 434), (327, 308, 324), (327, 313, 326), (247, 300, 400), (327, 326, 340), (327, 342, 313), (315, 318, 305), (341, 313, 323), (311, 433, 346), (308, 327, 340), (325, 327, 324), (341, 326, 313), (335, 302, 314), (458, 311, 346), (315, 314, 318), (307, 433, 329), (318, 433, 307), (367, 304, 298), (335, 314, 315), (289, 296, 282), (458, 306, 332), (58, 206, 316), (361, 347, 350), (385, 347, 396), (347, 361, 11), (355, 396, 11), (356, 360, 382), (385, 351, 347), (354, 376, 51), (376, 351, 357), (361, 380, 340), (379, 369, 354), (300, 301, 292), (389, 401, 365), (499, 482, 397), (359, 398, 394), (402, 352, 492), (371, 396, 152), (390, 359, 394), (340, 11, 361), (362, 348, 357), (371, 385, 396), (363, 395, 352), (513, 379, 399), (358, 5, 365), (379, 513, 384), (351, 369, 356), (371, 353, 368), (366, 357, 364), (348, 368, 364), (360, 384, 382), (382, 384, 97), (351, 385, 362), (369, 360, 356), (399, 379, 354), (11, 340, 156), (355, 358, 152), (369, 351, 376), (375, 62, 383), (485, 436, 467), (290, 304, 281), (397, 401, 393), (21, 13, 372), (397, 482, 394), (484, 508, 390), (482, 499, 436), (302, 458, 346), (401, 389, 393), (371, 152, 353), (389, 5, 130), (364, 377, 381), (380, 361, 350), (365, 373, 363), (2, 349, 366), (353, 365, 363), (130, 5, 386), (365, 398, 373), (372, 436, 391), (5, 389, 365), (357, 348, 364), (130, 387, 389), (369, 376, 354), (508, 359, 390), (381, 402, 47), (386, 53, 130), (56, 374, 55), (13, 467, 436), (357, 349, 376), (404, 30, 381), (390, 394, 482), (382, 380, 350), (402, 381, 377), (472, 178, 264), (6, 386, 5), (436, 372, 13), (347, 11, 396), (351, 362, 357), (499, 393, 391), (353, 363, 388), (382, 350, 356), (360, 369, 379), (394, 365, 401), (484, 482, 436), (488, 468, 148), (351, 350, 347), (168, 333, 514), (397, 393, 499), (364, 368, 377), (397, 394, 401), (349, 357, 366), (152, 396, 355), (387, 130, 53), (280, 302, 335), (482, 484, 390), (351, 356, 350), (365, 394, 398), (388, 363, 352), (362, 385, 348), (352, 490, 492), (56, 375, 513), (13, 444, 496), (491, 460, 448), (477, 409, 459), (459, 129, 408), (460, 491, 487), (428, 476, 133), (411, 450, 22), (454, 506, 497), (477, 474, 447), (462, 447, 411), (449, 461, 416), (466, 488, 370), (461, 370, 416), (430, 70, 510), (113, 445, 431), (466, 370, 461), (512, 421, 487), (455, 512, 480), (410, 420, 483), (437, 493, 506), (490, 501, 492), (411, 22, 462), (403, 414, 3), (412, 480, 487), (417, 471, 127), (506, 438, 444), (461, 70, 466), (476, 428, 489), (468, 427, 424), (129, 459, 409), (416, 478, 281), (129, 452, 453), (3, 423, 427), (413, 456, 281), (483, 420, 146), (489, 141, 460), (470, 487, 421), (437, 420, 410), (426, 13, 486), (468, 466, 427), (456, 449, 281), (494, 414, 403), (506, 407, 437), (386, 290, 478), (496, 486, 13), (281, 449, 416), (22, 471, 462), (504, 497, 506), (133, 476, 497), (466, 468, 488), (497, 421, 512), (437, 435, 420), (411, 447, 450), (407, 506, 454), (431, 410, 483), (444, 446, 496), (424, 13, 468), (445, 410, 431), (431, 483, 481), (462, 477, 447), (478, 290, 281), (495, 483, 500), (444, 438, 446), (478, 370, 475), (456, 510, 449), (403, 430, 510), (504, 506, 444), (53, 478, 475), (481, 495, 429), (409, 477, 462), (486, 446, 507), (446, 486, 496), (483, 495, 481), (455, 480, 25), (476, 489, 470), (173, 450, 432), (450, 173, 22), (459, 408, 16), (450, 447, 419), (507, 425, 486), (370, 478, 416), (501, 498, 469), (469, 406, 501), (502, 492, 495), (485, 443, 436), (443, 484, 436), (467, 426, 451), (13, 426, 467), (406, 503, 495), (503, 473, 418), (501, 406, 492), (495, 492, 406), (503, 429, 495), (473, 505, 418), (418, 505, 451), (443, 485, 509), (473, 503, 406), (509, 359, 508), (484, 443, 508), (486, 418, 426), (418, 451, 426), (113, 425, 507), (403, 510, 494), (321, 320, 511), (487, 480, 512), (509, 508, 443), (384, 513, 375), (515, 168, 514), (516, 239, 236), (518, 517, 273), (283, 400, 300)])
_uv = me_cube.uv_layers.new(name='UVMap')
_uv.uv.foreach_set('vector', [0.3043, 0.6793, 0.3209, 0.673, 0.3183, 0.695, 0.2242, 0.2649, 0.2138, 0.3009, 0.1779, 0.2711, 0.653, 0.508, 0.664, 0.454, 0.6652, 0.4999, 0.08267, 0.4168, 0.05844, 0.4154, 0.06076, 0.4065, 0.1748, 0.8449, 0.1272, 0.8449, 0.159, 0.7927, 0.1779, 0.2711, 0.1668, 0.3069, 0.1243, 0.2937, 0.553, 0.1527, 0.5611, 0.218, 0.527, 0.1732, 0.1304, 0.6543, 0.101, 0.671, 0.08558, 0.6263, 0.2171, 0.3614, 0.2026, 0.3384, 0.2138, 0.3009, 0.01266, 0.3397, 0.0169, 0.327, 0.02772, 0.3281, 0.211, 0.8486, 0.2379, 0.8474, 0.2298, 0.8526, 0.475, 0.7171, 0.4359, 0.7219, 0.4444, 0.6595, 0.4359, 0.7219, 0.4321, 0.6434, 0.4444, 0.6595, 0.491, 0.637, 0.5295, 0.7144, 0.5103, 0.727, 0.9867, 0.7894, 0.9862, 0.8352, 0.978, 0.8344, 0.8212, 0.7563, 0.796, 0.8147, 0.7916, 0.7156, 0.08558, 0.6263, 0.1208, 0.5494, 0.1736, 0.5864, 0.8563, 0.7471, 0.8923, 0.6335, 0.9043, 0.7643, 0.2753, 0.5919, 0.1534, 0.6809, 0.1893, 0.6405, 0.1814, 0.46, 0.2046, 0.4499, 0.2309, 0.4818, 0.7327, 0.5139, 0.7174, 0.5516, 0.6917, 0.5087, 0.3215, 0.5683, 0.321, 0.6099, 0.3062, 0.6051, 0.2274, 0.1817, 0.2242, 0.2649, 0.1661, 0.2117, 0.2335, 0.09619, 0.1724, 0.056, 0.2216, 0.0298, 0.396, 0.7056, 0.3986, 0.6546, 0.4321, 0.6434, 0.9009, 0.555, 0.9114, 0.5961, 0.8923, 0.6335, 0.8923, 0.6335, 0.94, 0.6253, 0.9341, 0.6571, 0.06836, 0.1991, 0.09031, 0.1227, 0.1113, 0.1688, 0.9707, 0.5931, 0.9833, 0.6197, 0.9681, 0.6333, 0.3215, 0.5683, 0.3062, 0.6051, 0.3096, 0.5653, 0.3549, 0.7115, 0.3546, 0.6498, 0.3684, 0.6877, 0.8923, 0.6335, 0.7916, 0.7156, 0.8471, 0.5818, 0.2162, 0.8378, 0.1748, 0.8449, 0.159, 0.7927, 0.5054, 0.01763, 0.4921, 0.04281, 0.4712, 0.01713, 0.00967, 0.6021, 0.01041, 0.5655, 0.02561, 0.586, 0.5406, 0.121, 0.553, 0.1527, 0.527, 0.1732, 0.32, 0.552, 0.3215, 0.5683, 0.3096, 0.5653, 0.6904, 0.02175, 0.709, 0.02013, 0.6984, 0.05148, 0.9784, 0.7267, 0.9848, 0.7091, 0.9788, 0.7477, 0.1736, 0.5864, 0.1208, 0.5494, 0.1625, 0.5206, 0.07254, 0.9392, 0.05117, 0.9262, 0.07254, 0.878, 0.4511, 0.5272, 0.4333, 0.5037, 0.4701, 0.499, 0.2044, 0.5682, 0.1625, 0.5206, 0.2068, 0.5121, 0.3531, 0.7925, 0.3539, 0.7557, 0.3678, 0.7984, 0.3814, 0.8499, 0.3568, 0.8521, 0.3671, 0.8439, 0.974, 0.2054, 0.9731, 0.2375, 0.9612, 0.2453, 0.02303, 0.7107, 0.07866, 0.691, 0.07137, 0.7482, 0.06846, 0.5868, 0.1033, 0.5227, 0.1208, 0.5494, 0.02561, 0.586, 0.06846, 0.5868, 0.08558, 0.6263, 0.3563, 0.8434, 0.3531, 0.7925, 0.3678, 0.7984, 0.1736, 0.5864, 0.1893, 0.6405, 0.1304, 0.6543, 0.524, 0.01422, 0.5475, 0.01591, 0.5309, 0.04102, 0.1893, 0.6405, 0.2044, 0.5682, 0.2753, 0.5919, 0.1304, 0.6543, 0.1534, 0.6809, 0.101, 0.671, 0.05844, 0.4154, 0.03445, 0.4135, 0.06076, 0.4065, 0.01372, 0.6496, 0.02422, 0.6341, 0.07866, 0.691, 0.1208, 0.5494, 0.08558, 0.6263, 0.06846, 0.5868, 0.07137, 0.7482, 0.06135, 0.826, 0.02303, 0.7107, 0.6636, 0.4116, 0.6158, 0.3999, 0.6601, 0.3785, 0.9841, 0.2774, 0.9731, 0.2375, 0.9787, 0.216, 0.4995, 0.9343, 0.5195, 0.915, 0.5195, 0.9758, 0.9645, 0.3411, 0.9657, 0.3734, 0.9562, 0.3802, 0.2697, 0.4539, 0.2936, 0.4544, 0.284, 0.4946, 0.9657, 0.3734, 0.9631, 0.4103, 0.9562, 0.3802, 0.1517, 0.4511, 0.1705, 0.4483, 0.1814, 0.46, 0.394, 0.2279, 0.3676, 0.2253, 0.4082, 0.197, 0.3019, 0.7789, 0.3212, 0.7722, 0.3172, 0.8035, 0.5195, 0.915, 0.4995, 0.9343, 0.5027, 0.8767, 0.9731, 0.2375, 0.9732, 0.2625, 0.9678, 0.2546, 0.9719, 0.1437, 0.9756, 0.1683, 0.9674, 0.1591, 0.3247, 0.7853, 0.3216, 0.8075, 0.3172, 0.8035, 0.02749, 0.0337, 0.06646, 0.03463, 0.07845, 0.07128, 0.02721, 0.4, 0.01722, 0.4122, 0.02987, 0.3714, 0.02794, 0.2497, 0.01456, 0.2405, 0.02423, 0.2115, 0.4509, 0.01982, 0.4303, 0.01925, 0.4334, 0.0123, 0.4731, 0.1824, 0.527, 0.1732, 0.4708, 0.2395, 0.4324, 0.3121, 0.3739, 0.301, 0.394, 0.2279, 0.5406, 0.121, 0.527, 0.1732, 0.4746, 0.1526, 0.6178, 0.03215, 0.6112, 0.01669, 0.6637, 0.02065, 0.1208, 0.5494, 0.1033, 0.5227, 0.1625, 0.5206, 0.1081, 0.8051, 0.1534, 0.6809, 0.159, 0.7927, 0.1284, 0.449, 0.1517, 0.4511, 0.1204, 0.4527, 0.101, 0.671, 0.07137, 0.7482, 0.07866, 0.691, 0.5611, 0.218, 0.553, 0.1527, 0.5723, 0.1884, 0.1661, 0.2117, 0.1446, 0.176, 0.1769, 0.1413, 0.5406, 0.121, 0.554, 0.07874, 0.5661, 0.1099, 0.3558, 0.0582, 0.3543, 0.0395, 0.3576, 0.0198, 0.2778, 0.02333, 0.2515, 0.02815, 0.252, 0.02004, 0.4082, 0.197, 0.4048, 0.1741, 0.4731, 0.1824, 0.2044, 0.5682, 0.1893, 0.6405, 0.1736, 0.5864, 0.4731, 0.1824, 0.4048, 0.1741, 0.4489, 0.0936, 0.284, 0.4946, 0.3188, 0.4952, 0.3099, 0.5351, 0.05989, 0.4658, 0.06496, 0.4479, 0.07826, 0.4529, 0.1151, 0.05789, 0.07845, 0.07128, 0.1091, 0.03618, 0.1668, 0.3069, 0.2026, 0.3384, 0.1888, 0.3796, 0.4731, 0.1824, 0.4708, 0.2395, 0.4082, 0.197, 0.9793, 0.1319, 0.9719, 0.1437, 0.982, 0.07598, 0.4746, 0.1526, 0.527, 0.1732, 0.4731, 0.1824, 0.4082, 0.197, 0.4503, 0.2374, 0.394, 0.2279, 0.2379, 0.8474, 0.211, 0.8486, 0.2162, 0.8378, 0.9612, 0.2453, 0.9731, 0.2375, 0.9678, 0.2546, 0.1091, 0.3309, 0.1083, 0.4048, 0.07356, 0.3595, 0.4503, 0.2374, 0.4708, 0.2395, 0.4649, 0.3278, 0.4708, 0.2395, 0.4503, 0.2374, 0.4082, 0.197, 0.045, 0.8442, 0.01191, 0.8447, 0.06135, 0.826, 0.4649, 0.3278, 0.4708, 0.2395, 0.5611, 0.218, 0.1893, 0.6405, 0.1534, 0.6809, 0.1304, 0.6543, 0.2242, 0.2649, 0.1779, 0.2711, 0.1661, 0.2117, 0.35, 0.6964, 0.3508, 0.6357, 0.3549, 0.7115, 0.01686, 0.2729, 0.01456, 0.2405, 0.02794, 0.2497, 0.01456, 0.2405, 0.01421, 0.1946, 0.02423, 0.2115, 0.01176, 0.09647, 0.01521, 0.06632, 0.02534, 0.09253, 0.3183, 0.4547, 0.3188, 0.4952, 0.284, 0.4946, 0.02423, 0.2115, 0.01421, 0.1946, 0.03002, 0.1848, 0.5723, 0.1884, 0.6269, 0.2045, 0.6055, 0.2427, 0.5611, 0.218, 0.6055, 0.2427, 0.5832, 0.3453, 0.9754, 0.3114, 0.9735, 0.3571, 0.9666, 0.2995, 0.06836, 0.1991, 0.06152, 0.1819, 0.09031, 0.1227, 0.1243, 0.2937, 0.1418, 0.3315, 0.1091, 0.3309, 0.4324, 0.3121, 0.394, 0.2279, 0.4503, 0.2374, 0.2216, 0.0298, 0.1712, 0.0364, 0.2072, 0.01939, 0.394, 0.2279, 0.3739, 0.301, 0.3644, 0.2626, 0.3508, 0.6357, 0.3556, 0.6122, 0.3546, 0.6498, 0.3188, 0.4952, 0.3225, 0.529, 0.3099, 0.5351, 0.05844, 0.2423, 0.06836, 0.1991, 0.1446, 0.176, 0.2072, 0.01939, 0.169, 0.01871, 0.1914, 0.01517, 0.3538, 0.284, 0.353, 0.2428, 0.3644, 0.2626, 0.4161, 0.4537, 0.3907, 0.4698, 0.3991, 0.4495, 0.352, 0.3199, 0.3538, 0.284, 0.3667, 0.3181, 0.2072, 0.01939, 0.2238, 0.01515, 0.2216, 0.0298, 0.3739, 0.301, 0.3538, 0.284, 0.3644, 0.2626, 0.3528, 0.5898, 0.3558, 0.5661, 0.3708, 0.5788, 0.313, 0.3996, 0.2628, 0.3228, 0.3141, 0.3417, 0.06836, 0.1991, 0.1113, 0.1688, 0.1446, 0.176, 0.3127, 0.2638, 0.2465, 0.2088, 0.2973, 0.2065, 0.2995, 0.1278, 0.2729, 0.171, 0.2427, 0.117, 0.02749, 0.0337, 0.04624, 0.01471, 0.06646, 0.03463, 0.5388, 0.5271, 0.4974, 0.565, 0.4814, 0.53, 0.01456, 0.2405, 0.01686, 0.2729, 0.01033, 0.2625, 0.01521, 0.06632, 0.07845, 0.07128, 0.02534, 0.09253, 0.3208, 0.6271, 0.3168, 0.6496, 0.3062, 0.6051, 0.2995, 0.1278, 0.2427, 0.117, 0.2713, 0.09254, 0.2274, 0.1817, 0.2129, 0.1356, 0.2427, 0.117, 0.2973, 0.2065, 0.2465, 0.2088, 0.2729, 0.171, 0.2729, 0.171, 0.2465, 0.2088, 0.2274, 0.1817, 0.03445, 0.4135, 0.01722, 0.4122, 0.02721, 0.4, 0.01323, 0.1357, 0.01417, 0.1181, 0.0289, 0.1671, 0.1446, 0.176, 0.1661, 0.2117, 0.1779, 0.2711, 0.329, 0.3249, 0.3274, 0.3336, 0.323, 0.3155, 0.1832, 0.09735, 0.1769, 0.1413, 0.151, 0.1372, 0.1661, 0.2117, 0.1769, 0.1413, 0.2274, 0.1817, 0.1243, 0.2937, 0.05844, 0.2423, 0.1446, 0.176, 0.151, 0.1372, 0.1113, 0.1688, 0.09031, 0.1227, 0.4509, 0.01982, 0.4712, 0.01713, 0.4719, 0.07115, 0.2129, 0.1356, 0.2335, 0.09619, 0.2427, 0.117, 0.2242, 0.2649, 0.2628, 0.3228, 0.2138, 0.3009, 0.01041, 0.5655, 0.01137, 0.5095, 0.02561, 0.586, 0.3127, 0.2638, 0.323, 0.3155, 0.2628, 0.3228, 0.05338, 0.1437, 0.02534, 0.09253, 0.09031, 0.1227, 0.6663, 0.6043, 0.6628, 0.6277, 0.6494, 0.5992, 0.6663, 0.6043, 0.6494, 0.5992, 0.6663, 0.5802, 0.1243, 0.2937, 0.1091, 0.3309, 0.07356, 0.3595, 0.2242, 0.2649, 0.3127, 0.2638, 0.2628, 0.3228, 0.9043, 0.7643, 0.8923, 0.6335, 0.9689, 0.7629, 0.01285, 0.446, 0.06496, 0.4479, 0.0126, 0.4544, 0.02721, 0.4, 0.06076, 0.4065, 0.03445, 0.4135, 0.3556, 0.6122, 0.3528, 0.5898, 0.3708, 0.5788, 0.01521, 0.06632, 0.01635, 0.02207, 0.02749, 0.0337, 0.05215, 0.8484, 0.045, 0.8442, 0.06135, 0.826, 0.2162, 0.8378, 0.159, 0.7927, 0.1534, 0.6809, 0.07866, 0.691, 0.02303, 0.7107, 0.01372, 0.6496, 0.2138, 0.3009, 0.2451, 0.409, 0.2171, 0.3614, 0.8904, 0.8415, 0.8487, 0.8465, 0.865, 0.8388, 0.6636, 0.2903, 0.6601, 0.3785, 0.6137, 0.2932, 0.7543, 0.5492, 0.7174, 0.5516, 0.7327, 0.5139, 0.1748, 0.8449, 0.2162, 0.8378, 0.211, 0.8486, 0.6668, 0.6699, 0.6529, 0.6645, 0.6654, 0.6419, 0.06076, 0.4065, 0.02721, 0.4, 0.02987, 0.3714, 0.9469, 0.8363, 0.9795, 0.7904, 0.9695, 0.8359, 0.4489, 0.0936, 0.4719, 0.07115, 0.4746, 0.1526, 0.9735, 0.3571, 0.9657, 0.3734, 0.9645, 0.3411, 0.3172, 0.8035, 0.3216, 0.8075, 0.3233, 0.8448, 0.284, 0.4946, 0.2068, 0.5121, 0.2309, 0.4818, 0.01266, 0.3397, 0.01727, 0.3528, 0.0108, 0.371, 0.965, 0.6624, 0.9852, 0.6477, 0.9812, 0.6702, 0.3243, 0.3557, 0.3249, 0.383, 0.313, 0.3996, 0.9848, 0.7091, 0.9784, 0.7267, 0.977, 0.7001, 0.3274, 0.3336, 0.3243, 0.3557, 0.3141, 0.3417, 0.594, 0.4157, 0.5884, 0.4092, 0.6158, 0.3999, 0.9795, 0.7904, 0.978, 0.8344, 0.9695, 0.8359, 0.3141, 0.3417, 0.3243, 0.3557, 0.313, 0.3996, 0.01419, 0.1774, 0.01323, 0.1357, 0.0289, 0.1671, 0.323, 0.3155, 0.3274, 0.3336, 0.3141, 0.3417, 0.9133, 0.8378, 0.9043, 0.7643, 0.9381, 0.8021, 0.3269, 0.293, 0.329, 0.3249, 0.323, 0.3155, 0.5054, 0.01763, 0.524, 0.01422, 0.5309, 0.04102, 0.3253, 0.236, 0.3269, 0.293, 0.3127, 0.2638, 0.313, 0.3996, 0.3249, 0.383, 0.3293, 0.401, 0.3243, 0.4989, 0.3225, 0.529, 0.3188, 0.4952, 0.3991, 0.4495, 0.4233, 0.4472, 0.4161, 0.4537, 0.2697, 0.4539, 0.2905, 0.448, 0.2936, 0.4544, 0.9469, 0.8363, 0.9381, 0.8021, 0.9795, 0.7904, 0.2274, 0.1817, 0.1769, 0.1413, 0.2129, 0.1356, 0.03153, 0.01645, 0.02749, 0.0337, 0.01635, 0.02207, 0.1668, 0.3069, 0.1418, 0.3315, 0.1243, 0.2937, 0.9114, 0.5961, 0.94, 0.6253, 0.8923, 0.6335, 0.2628, 0.3228, 0.313, 0.3996, 0.2666, 0.3941, 0.321, 0.6099, 0.3208, 0.6271, 0.3062, 0.6051, 0.01417, 0.1181, 0.01176, 0.09647, 0.02534, 0.09253, 0.2044, 0.5682, 0.2068, 0.5121, 0.284, 0.4946, 0.3212, 0.7722, 0.3019, 0.7789, 0.3083, 0.7594, 0.329, 0.3249, 0.3295, 0.3706, 0.3274, 0.3336, 0.6659, 0.694, 0.6647, 0.7832, 0.636, 0.7377, 0.9831, 0.7629, 0.9788, 0.7477, 0.9868, 0.7317, 0.3295, 0.3706, 0.3249, 0.383, 0.3243, 0.3557, 0.08558, 0.6263, 0.07866, 0.691, 0.02422, 0.6341, 0.1418, 0.3315, 0.1543, 0.3801, 0.1091, 0.3309, 0.8331, 0.8383, 0.8493, 0.8034, 0.865, 0.8388, 0.9341, 0.6571, 0.9689, 0.7629, 0.8923, 0.6335, 0.2636, 0.878, 0.2636, 0.912, 0.2586, 0.8995, 0.3546, 0.6498, 0.3986, 0.6546, 0.3684, 0.6877, 0.3182, 0.76, 0.3212, 0.7722, 0.3083, 0.7594, 0.9689, 0.7629, 0.9784, 0.7267, 0.9788, 0.7477, 0.3508, 0.6357, 0.3528, 0.5898, 0.3556, 0.6122, 0.9897, 0.4492, 0.9884, 0.475, 0.9807, 0.448, 0.3986, 0.6546, 0.3546, 0.6498, 0.3556, 0.6122, 0.01722, 0.4122, 0.01513, 0.375, 0.02987, 0.3714, 0.2162, 0.8378, 0.2478, 0.8284, 0.2379, 0.8474, 0.7957, 0.8443, 0.796, 0.8147, 0.8178, 0.8284, 0.3127, 0.2638, 0.2973, 0.2065, 0.3253, 0.236, 0.4628, 0.4493, 0.4984, 0.4491, 0.473, 0.4614, 0.3991, 0.4495, 0.3907, 0.4698, 0.3751, 0.4494, 0.977, 0.7001, 0.9837, 0.6852, 0.9848, 0.7091, 0.2998, 0.1633, 0.2729, 0.171, 0.2995, 0.1278, 0.7839, 0.839, 0.7775, 0.7922, 0.796, 0.8147, 0.8212, 0.7563, 0.8493, 0.8034, 0.796, 0.8147, 0.3256, 0.1644, 0.3262, 0.1999, 0.3103, 0.1963, 0.3103, 0.1963, 0.2973, 0.2065, 0.2998, 0.1633, 0.314, 0.1461, 0.3256, 0.1644, 0.3103, 0.1963, 0.8218, 0.8423, 0.7957, 0.8443, 0.8178, 0.8284, 0.3546, 0.6498, 0.3549, 0.7115, 0.3508, 0.6357, 0.3253, 0.236, 0.2973, 0.2065, 0.3103, 0.1963, 0.7775, 0.7922, 0.7839, 0.839, 0.7498, 0.8397, 0.8493, 0.8034, 0.8178, 0.8284, 0.796, 0.8147, 0.7916, 0.7156, 0.8563, 0.7471, 0.8212, 0.7563, 0.8331, 0.8383, 0.8178, 0.8284, 0.8493, 0.8034, 0.9447, 0.5636, 0.9707, 0.5931, 0.94, 0.6253, 0.9689, 0.7629, 0.9788, 0.7477, 0.9831, 0.7629, 0.7553, 0.3914, 0.7543, 0.3585, 0.807, 0.3372, 0.6898, 0.6283, 0.6902, 0.6054, 0.7008, 0.6022, 0.6652, 0.4999, 0.6676, 0.5262, 0.653, 0.508, 0.7008, 0.6022, 0.7174, 0.5516, 0.7296, 0.638, 0.4444, 0.6595, 0.4715, 0.6085, 0.491, 0.637, 0.6902, 0.6054, 0.6897, 0.5648, 0.7008, 0.6022, 0.6924, 0.64, 0.7008, 0.6022, 0.7296, 0.638, 0.4676, 0.3957, 0.5308, 0.3563, 0.5079, 0.3985, 0.1779, 0.2711, 0.2138, 0.3009, 0.1668, 0.3069, 0.7296, 0.638, 0.7174, 0.5516, 0.7543, 0.5492, 0.09298, 0.4126, 0.08267, 0.4168, 0.06076, 0.4065, 0.7296, 0.638, 0.7543, 0.5492, 0.7916, 0.7156, 0.3298, 0.2599, 0.329, 0.3249, 0.3269, 0.293, 0.01727, 0.3528, 0.01266, 0.3397, 0.02772, 0.3281, 0.4161, 0.4537, 0.4233, 0.4472, 0.4337, 0.4519, 0.5884, 0.4092, 0.5735, 0.4123, 0.5732, 0.3983, 0.7008, 0.6022, 0.6924, 0.64, 0.6898, 0.6283, 0.7174, 0.5516, 0.6906, 0.5386, 0.6917, 0.5087, 0.6897, 0.5648, 0.6906, 0.5386, 0.7008, 0.6022, 0.5832, 0.3453, 0.5884, 0.4092, 0.5732, 0.3983, 0.1668, 0.3069, 0.2138, 0.3009, 0.2026, 0.3384, 0.1222, 0.4157, 0.09298, 0.4126, 0.1083, 0.4048, 0.6158, 0.3999, 0.6636, 0.4116, 0.6232, 0.413, 0.6158, 0.3999, 0.5884, 0.4092, 0.5832, 0.3453, 0.4814, 0.53, 0.4974, 0.565, 0.4511, 0.5272, 0.6628, 0.4195, 0.6173, 0.4202, 0.6636, 0.4116, 0.5735, 0.4123, 0.5884, 0.4092, 0.594, 0.4157, 0.594, 0.4157, 0.6158, 0.3999, 0.6232, 0.413, 0.5732, 0.3983, 0.5414, 0.413, 0.5327, 0.4101, 0.1577, 0.4156, 0.1222, 0.4157, 0.1496, 0.4069, 0.1446, 0.176, 0.1779, 0.2711, 0.1243, 0.2937, 0.6232, 0.413, 0.6636, 0.4116, 0.6173, 0.4202, 0.5308, 0.3563, 0.5611, 0.218, 0.5832, 0.3453, 0.4974, 0.565, 0.4715, 0.6085, 0.4511, 0.5272, 0.7065, 0.736, 0.6869, 0.7442, 0.689, 0.726, 0.4701, 0.499, 0.4333, 0.5037, 0.473, 0.4614, 0.1543, 0.3801, 0.1668, 0.3069, 0.1888, 0.3796, 0.9577, 0.4448, 0.9807, 0.448, 0.9661, 0.4623, 0.3947, 0.3495, 0.5308, 0.3563, 0.4676, 0.3957, 0.6346, 0.4476, 0.664, 0.454, 0.6298, 0.4555, 0.5376, 0.647, 0.491, 0.637, 0.4715, 0.6085, 0.689, 0.726, 0.6876, 0.7028, 0.7057, 0.6949, 0.4646, 0.4141, 0.4443, 0.4115, 0.4676, 0.3957, 0.3212, 0.7722, 0.3182, 0.76, 0.3255, 0.7596, 0.1543, 0.3801, 0.1888, 0.3796, 0.1711, 0.398, 0.2737, 0.8476, 0.2379, 0.8474, 0.2805, 0.8289, 0.353, 0.2428, 0.3554, 0.2221, 0.3676, 0.2253, 0.151, 0.1372, 0.1425, 0.06491, 0.1832, 0.09735, 0.2738, 0.01755, 0.2892, 0.01516, 0.2778, 0.02333, 0.94, 0.6253, 0.9681, 0.6333, 0.9341, 0.6571, 0.2713, 0.09254, 0.2515, 0.02815, 0.2868, 0.05927, 0.6461, 0.6904, 0.636, 0.7377, 0.6275, 0.6664, 0.1222, 0.4157, 0.1083, 0.4048, 0.1496, 0.4069, 0.2973, 0.2065, 0.2729, 0.171, 0.2998, 0.1633, 0.5485, 0.4531, 0.5118, 0.4551, 0.5311, 0.4459, 0.5118, 0.4551, 0.4984, 0.4491, 0.5311, 0.4459, 0.314, 0.1461, 0.2995, 0.1278, 0.3098, 0.09995, 0.7248, 0.8407, 0.6997, 0.7916, 0.7498, 0.8397, 0.2451, 0.409, 0.2138, 0.3009, 0.2628, 0.3228, 0.2998, 0.1633, 0.2995, 0.1278, 0.314, 0.1461, 0.2868, 0.05927, 0.3098, 0.09995, 0.2713, 0.09254, 0.6997, 0.7916, 0.7527, 0.7169, 0.7916, 0.7156, 0.6635, 0.8412, 0.6451, 0.8472, 0.634, 0.8303, 0.2998, 0.1633, 0.314, 0.1461, 0.3103, 0.1963, 0.2238, 0.01515, 0.252, 0.02004, 0.2216, 0.0298, 0.9043, 0.7643, 0.9689, 0.7629, 0.9381, 0.8021, 0.9649, 0.4776, 0.987, 0.493, 0.9734, 0.5077, 0.2995, 0.1278, 0.2713, 0.09254, 0.3098, 0.09995, 0.3269, 0.293, 0.323, 0.3155, 0.3127, 0.2638, 0.965, 0.6624, 0.9812, 0.6702, 0.977, 0.7001, 0.975, 0.0756, 0.9841, 0.02096, 0.982, 0.07598, 0.2628, 0.3228, 0.323, 0.3155, 0.3141, 0.3417, 0.7498, 0.8397, 0.6997, 0.7916, 0.7775, 0.7922, 0.7775, 0.7922, 0.6997, 0.7916, 0.7916, 0.7156, 0.6229, 0.5181, 0.6644, 0.5577, 0.6044, 0.5521, 0.9884, 0.475, 0.987, 0.493, 0.9649, 0.4776, 0.329, 0.02222, 0.3307, 0.07082, 0.3249, 0.06859, 0.9837, 0.6852, 0.977, 0.7001, 0.9812, 0.6702, 0.252, 0.02004, 0.2515, 0.02815, 0.2216, 0.0298, 0.4319, 0.4142, 0.4009, 0.4124, 0.4218, 0.3977, 0.6894, 0.8389, 0.6874, 0.7906, 0.6997, 0.7916, 0.6694, 0.06261, 0.6664, 0.08853, 0.6648, 0.05801, 0.7916, 0.7156, 0.7527, 0.7169, 0.7296, 0.638, 0.6521, 0.07429, 0.6625, 0.1105, 0.631, 0.1327, 0.06846, 0.5868, 0.01137, 0.5095, 0.05989, 0.4658, 0.6654, 0.6419, 0.6529, 0.6645, 0.6628, 0.6277, 0.6638, 0.2143, 0.6535, 0.2375, 0.6597, 0.1898, 0.355, 0.3672, 0.3667, 0.3181, 0.3947, 0.3495, 0.9689, 0.7629, 0.9341, 0.6571, 0.977, 0.7001, 0.6644, 0.5577, 0.6663, 0.5802, 0.6494, 0.5992, 0.9148, 0.1184, 0.911, 0.1527, 0.908, 0.1169, 0.3722, 0.41, 0.4009, 0.4124, 0.395, 0.4183, 0.6874, 0.7906, 0.7065, 0.736, 0.6997, 0.7916, 0.6216, 0.6182, 0.4715, 0.6085, 0.4974, 0.565, 0.9884, 0.475, 0.9661, 0.4623, 0.9807, 0.448, 0.5611, 0.218, 0.5723, 0.1884, 0.6055, 0.2427, 0.6874, 0.7906, 0.6869, 0.7442, 0.7065, 0.736, 0.6529, 0.6645, 0.6461, 0.6904, 0.6275, 0.6664, 0.446, 0.4178, 0.4319, 0.4142, 0.4443, 0.4115, 0.9381, 0.8021, 0.9689, 0.7629, 0.9795, 0.7904, 0.974, 0.2054, 0.9625, 0.1954, 0.9674, 0.1591, 0.7248, 0.8407, 0.7498, 0.8397, 0.7524, 0.8465, 0.6644, 0.5577, 0.6494, 0.5992, 0.6044, 0.5521, 0.2274, 0.1817, 0.2465, 0.2088, 0.2242, 0.2649, 0.05989, 0.4658, 0.01137, 0.5095, 0.04754, 0.4537, 0.1914, 0.01517, 0.2238, 0.01515, 0.2072, 0.01939, 0.1832, 0.09735, 0.2129, 0.1356, 0.1769, 0.1413, 0.3526, 0.3476, 0.3667, 0.3181, 0.355, 0.3672, 0.1712, 0.0364, 0.2216, 0.0298, 0.1724, 0.056, 0.353, 0.2428, 0.3676, 0.2253, 0.3644, 0.2626, 0.6876, 0.7028, 0.6878, 0.6595, 0.7057, 0.6949, 0.9092, 0.06953, 0.916, 0.08107, 0.9022, 0.08366, 0.3098, 0.09995, 0.3249, 0.06859, 0.3259, 0.1061, 0.3262, 0.1999, 0.3253, 0.236, 0.3103, 0.1963, 0.0126, 0.4544, 0.06496, 0.4479, 0.04754, 0.4537, 0.9795, 0.7904, 0.9831, 0.7629, 0.9867, 0.7894, 0.5295, 0.7144, 0.491, 0.637, 0.5376, 0.647, 0.8331, 0.8383, 0.8218, 0.8423, 0.8178, 0.8284, 0.3249, 0.06859, 0.3098, 0.09995, 0.3232, 0.0465, 0.6635, 0.8513, 0.6028, 0.8521, 0.6451, 0.8472, 0.7957, 0.8443, 0.7524, 0.8465, 0.7498, 0.8397, 0.5591, 0.6797, 0.5376, 0.647, 0.6216, 0.6182, 0.3034, 0.02603, 0.2778, 0.02333, 0.2892, 0.01516, 0.2778, 0.02333, 0.252, 0.02004, 0.2738, 0.01755, 0.5591, 0.6797, 0.5295, 0.7144, 0.5376, 0.647, 0.667, 0.1274, 0.6654, 0.1685, 0.6536, 0.1347, 0.4009, 0.4124, 0.3722, 0.41, 0.3947, 0.3495, 0.3098, 0.09995, 0.2868, 0.05927, 0.3232, 0.0465, 0.4009, 0.4124, 0.3947, 0.3495, 0.4218, 0.3977, 0.3722, 0.41, 0.355, 0.3672, 0.3947, 0.3495, 0.9719, 0.1437, 0.975, 0.0756, 0.982, 0.07598, 0.7296, 0.638, 0.7527, 0.7169, 0.7057, 0.6949, 0.4319, 0.4142, 0.395, 0.4183, 0.4009, 0.4124, 0.631, 0.1327, 0.6096, 0.06623, 0.6521, 0.07429, 0.3722, 0.41, 0.3559, 0.4094, 0.355, 0.3672, 0.6461, 0.6904, 0.6668, 0.6699, 0.6659, 0.694, 0.554, 0.07874, 0.5406, 0.121, 0.5141, 0.07317, 0.4489, 0.0936, 0.4509, 0.01982, 0.4719, 0.07115, 0.4921, 0.04281, 0.5141, 0.07317, 0.4719, 0.07115, 0.4489, 0.0936, 0.4296, 0.07246, 0.4509, 0.01982, 0.9873, 0.6622, 0.9837, 0.6852, 0.9812, 0.6702, 0.4921, 0.04281, 0.5309, 0.04102, 0.5141, 0.07317, 0.4719, 0.07115, 0.5141, 0.07317, 0.4746, 0.1526, 0.2046, 0.4499, 0.2419, 0.4523, 0.2309, 0.4818, 0.9831, 0.7629, 0.9795, 0.7904, 0.9689, 0.7629, 0.4921, 0.04281, 0.4719, 0.07115, 0.4712, 0.01713, 0.4712, 0.01713, 0.4509, 0.01982, 0.4334, 0.0123, 0.6912, 0.1775, 0.7044, 0.1496, 0.6994, 0.1865, 0.5979, 0.8456, 0.6451, 0.8472, 0.6028, 0.8521, 0.6674, 0.7968, 0.6652, 0.8152, 0.6548, 0.8064, 0.9576, 0.07668, 0.975, 0.0756, 0.9719, 0.1437, 0.9082, 0.05046, 0.8669, 0.07533, 0.8645, 0.01867, 0.634, 0.8303, 0.6451, 0.8472, 0.5979, 0.8456, 0.9833, 0.6197, 0.9806, 0.5772, 0.9879, 0.5958, 0.1625, 0.5206, 0.1204, 0.4527, 0.1517, 0.4511, 0.9791, 0.6405, 0.9833, 0.6197, 0.9852, 0.6477, 0.6676, 0.5262, 0.6644, 0.5577, 0.653, 0.508, 0.975, 0.0756, 0.9746, 0.02019, 0.9841, 0.02096, 0.6668, 0.6699, 0.6461, 0.6904, 0.6529, 0.6645, 0.1304, 0.6543, 0.08558, 0.6263, 0.1736, 0.5864, 0.5309, 0.04102, 0.554, 0.07874, 0.5141, 0.07317, 0.4509, 0.01982, 0.4296, 0.07246, 0.4303, 0.01925, 0.9082, 0.05046, 0.9078, 0.02068, 0.9146, 0.05341, 0.9879, 0.5958, 0.987, 0.493, 0.9903, 0.5069, 0.2068, 0.5121, 0.1814, 0.46, 0.2309, 0.4818, 0.9852, 0.6477, 0.9873, 0.6622, 0.9812, 0.6702, 0.9341, 0.6571, 0.9681, 0.6333, 0.965, 0.6624, 0.5979, 0.0186, 0.6112, 0.01669, 0.6178, 0.03215, 0.1705, 0.4483, 0.2046, 0.4499, 0.1814, 0.46, 0.1625, 0.5206, 0.2044, 0.5682, 0.1736, 0.5864, 0.07866, 0.691, 0.08558, 0.6263, 0.101, 0.671, 0.2068, 0.5121, 0.1625, 0.5206, 0.1814, 0.46, 0.9681, 0.6333, 0.9833, 0.6197, 0.9791, 0.6405, 0.3569, 0.09459, 0.3568, 0.1362, 0.3539, 0.1373, 0.04624, 0.01471, 0.02749, 0.0337, 0.03153, 0.01645, 0.3507, 0.2144, 0.3539, 0.1373, 0.3562, 0.1649, 0.7446, 0.2638, 0.7237, 0.1948, 0.7501, 0.212, 0.6652, 0.8152, 0.6635, 0.8412, 0.6548, 0.8064, 0.06646, 0.03463, 0.1091, 0.03618, 0.07845, 0.07128, 0.1712, 0.0364, 0.1091, 0.03618, 0.169, 0.01871, 0.3676, 0.2253, 0.394, 0.2279, 0.3644, 0.2626, 0.02303, 0.7107, 0.06135, 0.826, 0.011, 0.7451, 0.4296, 0.07246, 0.4048, 0.1741, 0.4036, 0.1257, 0.3562, 0.1649, 0.4036, 0.1257, 0.4048, 0.1741, 0.9806, 0.5772, 0.9833, 0.6197, 0.9707, 0.5931, 0.4036, 0.1257, 0.3562, 0.1649, 0.3568, 0.1362, 0.01191, 0.8447, 0.0111, 0.7908, 0.06135, 0.826, 0.4036, 0.1257, 0.3569, 0.09459, 0.3862, 0.03667, 0.4082, 0.197, 0.3676, 0.2253, 0.3554, 0.2221, 0.3568, 0.1362, 0.3562, 0.1649, 0.3539, 0.1373, 0.1084, 0.01909, 0.169, 0.01871, 0.1091, 0.03618, 0.8568, 0.1507, 0.8579, 0.2049, 0.8419, 0.1833, 0.8818, 0.3024, 0.901, 0.3284, 0.8724, 0.3156, 0.7827, 0.3013, 0.7646, 0.2292, 0.7885, 0.2305, 0.1752, 0.0123, 0.1914, 0.01517, 0.169, 0.01871, 0.169, 0.01871, 0.1301, 0.01463, 0.1752, 0.0123, 0.7501, 0.212, 0.7372, 0.1607, 0.7743, 0.2154, 0.9666, 0.2995, 0.9678, 0.2546, 0.9732, 0.2625, 0.9645, 0.3411, 0.9666, 0.2995, 0.9735, 0.3571, 0.9754, 0.3114, 0.9666, 0.2995, 0.9732, 0.2625, 0.7058, 0.3547, 0.7367, 0.3071, 0.7543, 0.3585, 0.101, 0.671, 0.1534, 0.6809, 0.07137, 0.7482, 0.07845, 0.07128, 0.01521, 0.06632, 0.02749, 0.0337, 0.009981, 0.6392, 0.00967, 0.6021, 0.02561, 0.586, 0.7958, 0.157, 0.8028, 0.1945, 0.7743, 0.2154, 0.009967, 0.6963, 0.02303, 0.7107, 0.011, 0.7451, 0.3558, 0.0582, 0.3569, 0.09459, 0.3552, 0.08367, 0.4296, 0.07246, 0.4036, 0.1257, 0.3862, 0.03667, 0.02422, 0.6341, 0.02561, 0.586, 0.08558, 0.6263, 0.1724, 0.056, 0.1425, 0.06491, 0.1712, 0.0364, 0.4746, 0.1526, 0.5141, 0.07317, 0.5406, 0.121, 0.4036, 0.1257, 0.3568, 0.1362, 0.3569, 0.09459, 0.4048, 0.1741, 0.4296, 0.07246, 0.4489, 0.0936, 0.09031, 0.1227, 0.02534, 0.09253, 0.07845, 0.07128, 0.3671, 0.8439, 0.4073, 0.8422, 0.3814, 0.8499, 0.7101, 0.07178, 0.6895, 0.09095, 0.6984, 0.05148, 0.4349, 0.9743, 0.4066, 0.9244, 0.4349, 0.8991, 0.8996, 0.1619, 0.8723, 0.2112, 0.908, 0.1169, 0.4443, 0.4115, 0.4218, 0.3977, 0.3947, 0.3495, 0.3576, 0.0198, 0.385, 0.01873, 0.3862, 0.03667, 0.1425, 0.06491, 0.1151, 0.05789, 0.1712, 0.0364, 0.06646, 0.03463, 0.04624, 0.01471, 0.06626, 0.01585, 0.2129, 0.1356, 0.1832, 0.09735, 0.2335, 0.09619, 0.9756, 0.1683, 0.974, 0.2054, 0.9674, 0.1591, 0.2465, 0.2088, 0.3127, 0.2638, 0.2242, 0.2649, 0.2072, 0.01939, 0.1712, 0.0364, 0.169, 0.01871, 0.7003, 0.2364, 0.6994, 0.1865, 0.7237, 0.1948, 0.6521, 0.07429, 0.6637, 0.02065, 0.6648, 0.05801, 0.385, 0.01873, 0.4303, 0.01925, 0.3862, 0.03667, 0.2335, 0.09619, 0.1832, 0.09735, 0.1724, 0.056, 0.1151, 0.05789, 0.1425, 0.06491, 0.09031, 0.1227, 0.1769, 0.1413, 0.1446, 0.176, 0.151, 0.1372, 0.3526, 0.3476, 0.352, 0.3199, 0.3667, 0.3181, 0.4299, 0.8464, 0.3938, 0.8494, 0.4073, 0.8422, 0.5897, 0.9207, 0.6065, 0.9459, 0.5964, 0.9583, 0.9625, 0.1954, 0.974, 0.2054, 0.9612, 0.2453, 0.01372, 0.6496, 0.009981, 0.6392, 0.02422, 0.6341, 0.4082, 0.197, 0.3554, 0.2221, 0.3562, 0.1649, 0.4489, 0.0936, 0.4746, 0.1526, 0.4731, 0.1824, 0.7248, 0.8407, 0.6894, 0.8389, 0.6997, 0.7916, 0.3667, 0.3181, 0.3739, 0.301, 0.3947, 0.3495, 0.4082, 0.197, 0.3562, 0.1649, 0.4048, 0.1741, 0.9678, 0.2546, 0.9666, 0.2995, 0.9522, 0.2817, 0.9377, 0.2357, 0.9514, 0.1246, 0.9625, 0.1954, 0.5897, 0.9207, 0.6065, 0.8767, 0.6065, 0.9459, 0.02422, 0.6341, 0.009981, 0.6392, 0.02561, 0.586, 0.07135, 0.8448, 0.05215, 0.8484, 0.06135, 0.826, 0.3539, 0.1373, 0.3552, 0.08367, 0.3569, 0.09459, 0.06646, 0.03463, 0.1084, 0.01909, 0.1091, 0.03618, 0.3538, 0.284, 0.3739, 0.301, 0.3667, 0.3181, 0.3563, 0.8434, 0.3671, 0.8439, 0.3568, 0.8521, 0.9756, 0.1683, 0.9719, 0.1437, 0.9793, 0.1319, 0.4649, 0.3278, 0.3947, 0.3495, 0.4324, 0.3121, 0.09031, 0.1227, 0.1425, 0.06491, 0.151, 0.1372, 0.1113, 0.1688, 0.151, 0.1372, 0.1446, 0.176, 0.1151, 0.05789, 0.09031, 0.1227, 0.07845, 0.07128, 0.1425, 0.06491, 0.1724, 0.056, 0.1832, 0.09735, 0.2335, 0.09619, 0.2216, 0.0298, 0.2515, 0.02815, 0.1091, 0.03618, 0.1712, 0.0364, 0.1151, 0.05789, 0.06626, 0.01585, 0.1084, 0.01909, 0.06646, 0.03463, 0.3176, 0.878, 0.3176, 0.8994, 0.3089, 0.892, 0.6667, 0.2604, 0.6636, 0.2903, 0.6535, 0.2375, 0.6173, 0.4202, 0.594, 0.4157, 0.6232, 0.413, 0.6636, 0.4116, 0.6601, 0.3785, 0.6692, 0.3715, 0.6636, 0.2903, 0.6642, 0.3658, 0.6601, 0.3785, 0.5295, 0.7144, 0.5591, 0.6797, 0.5715, 0.764, 0.5103, 0.727, 0.5295, 0.7144, 0.5715, 0.764, 0.7885, 0.2305, 0.7646, 0.2292, 0.7743, 0.2154, 0.475, 0.7171, 0.491, 0.637, 0.5103, 0.727, 0.718, 0.02207, 0.7101, 0.07178, 0.6984, 0.05148, 0.7187, 0.1608, 0.7044, 0.1496, 0.7101, 0.07178, 0.7446, 0.2638, 0.7117, 0.3065, 0.7237, 0.1948, 0.7101, 0.07178, 0.7044, 0.1496, 0.6895, 0.09095, 0.4233, 0.8767, 0.4349, 0.8991, 0.4066, 0.9244, 0.7187, 0.1608, 0.7101, 0.07178, 0.7372, 0.1607, 0.6521, 0.07429, 0.6664, 0.08853, 0.6625, 0.1105, 0.6994, 0.1865, 0.7044, 0.1496, 0.7187, 0.1608, 0.9576, 0.07668, 0.9529, 0.02205, 0.975, 0.0756, 0.8669, 0.07533, 0.8728, 0.1003, 0.8525, 0.1053, 0.6535, 0.2375, 0.6636, 0.2903, 0.6137, 0.2932, 0.8568, 0.1507, 0.908, 0.1169, 0.8723, 0.2112, 0.908, 0.1169, 0.8728, 0.1003, 0.9022, 0.08366, 0.8563, 0.7471, 0.9043, 0.7643, 0.8493, 0.8034, 0.908, 0.1169, 0.8568, 0.1507, 0.8728, 0.1003, 0.6927, 0.451, 0.7179, 0.4681, 0.6917, 0.5087, 0.908, 0.1169, 0.911, 0.1527, 0.8996, 0.1619, 0.9101, 0.2782, 0.9141, 0.2893, 0.9087, 0.325, 0.9184, 0.2481, 0.9164, 0.2744, 0.9101, 0.2782, 0.4324, 0.3121, 0.4503, 0.2374, 0.4649, 0.3278, 0.7065, 0.736, 0.7057, 0.6949, 0.7527, 0.7169, 0.5327, 0.4101, 0.5231, 0.4165, 0.5079, 0.3985, 0.1377, 0.9411, 0.1231, 0.9374, 0.1377, 0.878, 0.6997, 0.7916, 0.7065, 0.736, 0.7527, 0.7169, 0.6625, 0.1105, 0.6536, 0.1347, 0.631, 0.1327, 0.7174, 0.5516, 0.7008, 0.6022, 0.6906, 0.5386, 0.5723, 0.1884, 0.5661, 0.1099, 0.6251, 0.1249, 0.3034, 0.02603, 0.2892, 0.01516, 0.3224, 0.01396, 0.3722, 0.41, 0.395, 0.4183, 0.3569, 0.4179, 0.8443, 0.352, 0.8724, 0.3156, 0.8741, 0.3662, 0.7481, 0.4463, 0.7837, 0.4476, 0.7515, 0.4635, 0.3307, 0.07082, 0.3259, 0.1061, 0.3249, 0.06859, 0.8493, 0.8034, 0.9043, 0.7643, 0.865, 0.8388, 0.9083, 0.4104, 0.9157, 0.3933, 0.9179, 0.4108, 0.8212, 0.7563, 0.8563, 0.7471, 0.8493, 0.8034, 0.9164, 0.2744, 0.9141, 0.2893, 0.9101, 0.2782, 0.909, 0.3779, 0.9083, 0.4104, 0.8852, 0.3931, 0.5308, 0.3563, 0.4649, 0.3278, 0.5611, 0.218, 0.6638, 0.2143, 0.6667, 0.2604, 0.6535, 0.2375, 0.3262, 0.1999, 0.3304, 0.2172, 0.3253, 0.236, 0.6924, 0.64, 0.7296, 0.638, 0.7057, 0.6949, 0.2868, 0.05927, 0.3034, 0.02603, 0.3232, 0.0465, 0.5308, 0.3563, 0.5832, 0.3453, 0.5732, 0.3983, 0.9022, 0.08366, 0.9082, 0.05046, 0.9092, 0.06953, 0.6039, 0.1071, 0.6096, 0.06623, 0.6251, 0.1249, 0.6096, 0.06623, 0.631, 0.1327, 0.6251, 0.1249, 0.6601, 0.3785, 0.6158, 0.3999, 0.5832, 0.3453, 0.8537, 0.3054, 0.8724, 0.3156, 0.8443, 0.352, 0.7529, 0.414, 0.7301, 0.3975, 0.7553, 0.3914, 0.5661, 0.1099, 0.5723, 0.1884, 0.553, 0.1527, 0.7604, 0.5092, 0.7515, 0.4635, 0.7742, 0.462, 0.7543, 0.5492, 0.7327, 0.5139, 0.7604, 0.5092, 0.9087, 0.325, 0.9141, 0.2893, 0.9142, 0.3369, 0.5406, 0.121, 0.5661, 0.1099, 0.553, 0.1527, 0.6055, 0.2427, 0.6269, 0.2045, 0.6535, 0.2375, 0.4676, 0.3957, 0.4443, 0.4115, 0.3947, 0.3495, 0.8923, 0.6335, 0.8563, 0.7471, 0.7916, 0.7156, 0.3034, 0.02603, 0.2868, 0.05927, 0.2778, 0.02333, 0.6654, 0.1685, 0.667, 0.1274, 0.6669, 0.1719, 0.9286, 0.5296, 0.9477, 0.4954, 0.9806, 0.5772, 0.9142, 0.3369, 0.901, 0.3284, 0.9087, 0.325, 0.8064, 0.5527, 0.8471, 0.5818, 0.7916, 0.7156, 0.8723, 0.2112, 0.9109, 0.2214, 0.8681, 0.2673, 0.7236, 0.448, 0.7515, 0.4635, 0.7179, 0.4681, 0.9184, 0.2481, 0.9101, 0.2782, 0.9109, 0.2214, 0.6695, 0.215, 0.6667, 0.2604, 0.6638, 0.2143, 0.653, 0.508, 0.6644, 0.5577, 0.6229, 0.5181, 0.475, 0.7171, 0.4444, 0.6595, 0.491, 0.637, 0.7942, 0.4497, 0.8132, 0.4511, 0.7977, 0.4619, 0.7839, 0.839, 0.7957, 0.8443, 0.7498, 0.8397, 0.329, 0.02222, 0.3249, 0.06859, 0.3232, 0.0465, 0.4543, 0.9343, 0.4781, 0.8767, 0.4802, 0.9156, 0.9447, 0.5636, 0.9806, 0.5772, 0.9707, 0.5931, 0.6674, 0.7968, 0.6548, 0.8064, 0.6647, 0.7832, 0.9806, 0.5772, 0.9734, 0.5077, 0.982, 0.5109, 0.5735, 0.4123, 0.5414, 0.413, 0.5732, 0.3983, 0.7318, 0.4151, 0.7153, 0.4091, 0.7301, 0.3975, 0.3232, 0.0465, 0.3034, 0.02603, 0.3219, 0.02196, 0.2427, 0.117, 0.2335, 0.09619, 0.2713, 0.09254, 0.3293, 0.401, 0.3231, 0.4123, 0.313, 0.3996, 0.2515, 0.02815, 0.2713, 0.09254, 0.2335, 0.09619, 0.8996, 0.1619, 0.9109, 0.2214, 0.8723, 0.2112, 0.7977, 0.4619, 0.7837, 0.4476, 0.7942, 0.4497, 0.9092, 0.06953, 0.9146, 0.05341, 0.916, 0.08107, 0.9098, 0.4467, 0.9371, 0.4472, 0.9286, 0.5296, 0.4802, 0.9156, 0.4802, 0.96, 0.4543, 0.9343, 0.6692, 0.3715, 0.6702, 0.4117, 0.6636, 0.4116, 0.7367, 0.3071, 0.807, 0.3372, 0.7543, 0.3585, 0.9734, 0.5077, 0.9477, 0.4954, 0.9649, 0.4776, 0.8884, 0.5165, 0.9009, 0.555, 0.8471, 0.5818, 0.9806, 0.5772, 0.9447, 0.5636, 0.9286, 0.5296, 0.8741, 0.3662, 0.8377, 0.4115, 0.8333, 0.3987, 0.6269, 0.2045, 0.5723, 0.1884, 0.6251, 0.1249, 0.06846, 0.5868, 0.02561, 0.586, 0.01137, 0.5095, 0.6642, 0.3658, 0.6636, 0.2903, 0.6691, 0.283, 0.7775, 0.7922, 0.7916, 0.7156, 0.796, 0.8147, 0.7058, 0.3547, 0.7301, 0.3975, 0.7153, 0.4091, 0.5832, 0.3453, 0.6055, 0.2427, 0.6137, 0.2932, 0.9477, 0.4954, 0.9286, 0.5296, 0.9371, 0.4472, 0.6258, 0.9394, 0.6351, 0.8767, 0.6496, 0.9394, 0.8669, 0.07533, 0.9082, 0.05046, 0.8728, 0.1003, 0.6648, 0.05801, 0.6664, 0.08853, 0.6521, 0.07429, 0.5308, 0.3563, 0.3947, 0.3495, 0.4649, 0.3278, 0.5327, 0.4101, 0.5079, 0.3985, 0.5308, 0.3563, 0.4319, 0.4142, 0.4218, 0.3977, 0.4443, 0.4115, 0.6535, 0.2375, 0.6269, 0.2045, 0.6597, 0.1898, 0.9098, 0.4467, 0.9009, 0.555, 0.8884, 0.5165, 0.1038, 0.878, 0.1038, 0.9527, 0.09188, 0.8889, 0.807, 0.3372, 0.8537, 0.3054, 0.8443, 0.352, 0.8923, 0.6335, 0.8471, 0.5818, 0.9009, 0.555, 0.8724, 0.3156, 0.8681, 0.2673, 0.8818, 0.3024, 0.9101, 0.2782, 0.8681, 0.2673, 0.9109, 0.2214, 0.636, 0.7377, 0.6461, 0.6904, 0.6659, 0.694, 0.8443, 0.352, 0.8741, 0.3662, 0.8333, 0.3987, 0.4443, 0.4115, 0.4646, 0.4141, 0.446, 0.4178, 0.8818, 0.3024, 0.9087, 0.325, 0.901, 0.3284, 0.6917, 0.5087, 0.7179, 0.4681, 0.7327, 0.5139, 0.9082, 0.05046, 0.9022, 0.08366, 0.8728, 0.1003, 0.8064, 0.5527, 0.7916, 0.7156, 0.7604, 0.5092, 0.6898, 0.6283, 0.6924, 0.64, 0.6878, 0.6595, 0.8884, 0.5165, 0.7977, 0.4619, 0.8132, 0.4511, 0.8443, 0.352, 0.8117, 0.4026, 0.807, 0.3372, 0.6055, 0.2427, 0.6535, 0.2375, 0.6137, 0.2932, 0.9689, 0.7629, 0.977, 0.7001, 0.9784, 0.7267, 0.977, 0.7001, 0.9341, 0.6571, 0.965, 0.6624, 0.9114, 0.5961, 0.9447, 0.5636, 0.94, 0.6253, 0.9114, 0.5961, 0.9009, 0.555, 0.9447, 0.5636, 0.9009, 0.555, 0.9286, 0.5296, 0.9447, 0.5636, 0.9477, 0.4954, 0.9734, 0.5077, 0.9806, 0.5772, 0.2895, 0.9048, 0.2829, 0.8839, 0.2895, 0.878, 0.9098, 0.4467, 0.8884, 0.5165, 0.8132, 0.4511, 0.9009, 0.555, 0.9098, 0.4467, 0.9286, 0.5296, 0.9078, 0.02068, 0.9082, 0.05046, 0.8645, 0.01867, 0.8681, 0.2673, 0.9101, 0.2782, 0.8818, 0.3024, 0.3559, 0.4094, 0.3722, 0.41, 0.3569, 0.4179, 0.8331, 0.8383, 0.865, 0.8388, 0.8487, 0.8465, 0.9142, 0.3369, 0.9163, 0.3692, 0.9102, 0.3626, 0.6269, 0.2045, 0.6251, 0.1249, 0.631, 0.1327, 0.4986, 0.4151, 0.4646, 0.4141, 0.4676, 0.3957, 0.9083, 0.4104, 0.909, 0.3779, 0.9157, 0.3933, 0.3089, 0.9463, 0.3147, 0.924, 0.3147, 0.9491, 0.3259, 0.1061, 0.3256, 0.1644, 0.314, 0.1461, 0.9133, 0.8378, 0.9381, 0.8021, 0.9469, 0.8363, 0.7837, 0.4476, 0.7977, 0.4619, 0.7742, 0.462, 0.7515, 0.4635, 0.7837, 0.4476, 0.7742, 0.462, 0.796, 0.8147, 0.7957, 0.8443, 0.7839, 0.839, 0.8269, 0.4153, 0.7997, 0.411, 0.8117, 0.4026, 0.5231, 0.4165, 0.4986, 0.4151, 0.5079, 0.3985, 0.5327, 0.4101, 0.5414, 0.413, 0.5231, 0.4165, 0.6695, 0.215, 0.6638, 0.2143, 0.6669, 0.1719, 0.5079, 0.3985, 0.4986, 0.4151, 0.4676, 0.3957, 0.5611, 0.218, 0.4708, 0.2395, 0.527, 0.1732, 0.5732, 0.3983, 0.5327, 0.4101, 0.5308, 0.3563, 0.7065, 0.736, 0.689, 0.726, 0.7057, 0.6949, 0.9734, 0.5077, 0.987, 0.493, 0.982, 0.5109, 0.911, 0.1527, 0.9109, 0.2214, 0.8996, 0.1619, 0.6601, 0.3785, 0.6642, 0.3658, 0.6692, 0.3715, 0.9146, 0.05341, 0.9092, 0.06953, 0.9082, 0.05046, 0.9148, 0.1184, 0.9184, 0.2481, 0.9109, 0.2214, 0.9806, 0.5772, 0.987, 0.493, 0.9879, 0.5958, 0.9791, 0.6405, 0.965, 0.6624, 0.9681, 0.6333, 0.965, 0.6624, 0.9791, 0.6405, 0.9852, 0.6477, 0.6878, 0.6595, 0.6924, 0.64, 0.7057, 0.6949, 0.916, 0.08107, 0.908, 0.1169, 0.9022, 0.08366, 0.6601, 0.3785, 0.5832, 0.3453, 0.6137, 0.2932, 0.916, 0.08107, 0.9148, 0.1184, 0.908, 0.1169, 0.9806, 0.5772, 0.982, 0.5109, 0.987, 0.493, 0.3259, 0.1061, 0.314, 0.1461, 0.3098, 0.09995, 0.8253, 0.3032, 0.7827, 0.3013, 0.7885, 0.2305, 0.9109, 0.2214, 0.911, 0.1527, 0.9148, 0.1184, 0.8852, 0.3931, 0.8741, 0.3662, 0.909, 0.3779, 0.9649, 0.4776, 0.9477, 0.4954, 0.9661, 0.4623, 0.9371, 0.4472, 0.9577, 0.4448, 0.9661, 0.4623, 0.8681, 0.2673, 0.8458, 0.2659, 0.8579, 0.2049, 0.8537, 0.3054, 0.8458, 0.2659, 0.8681, 0.2673, 0.901, 0.3284, 0.8741, 0.3662, 0.8724, 0.3156, 0.7478, 0.9247, 0.7613, 0.8711, 0.7613, 0.9353, 0.8884, 0.5165, 0.8471, 0.5818, 0.8064, 0.5527, 0.8458, 0.2659, 0.8217, 0.2107, 0.8419, 0.1833, 0.807, 0.3372, 0.7827, 0.3013, 0.8253, 0.3032, 0.7613, 0.9353, 0.7505, 0.9877, 0.7478, 0.9247, 0.6625, 0.1105, 0.6664, 0.08853, 0.667, 0.1274, 0.8419, 0.1833, 0.8579, 0.2049, 0.8458, 0.2659, 0.8117, 0.4026, 0.8443, 0.352, 0.8333, 0.3987, 0.901, 0.3284, 0.9142, 0.3369, 0.9102, 0.3626, 0.9087, 0.325, 0.8818, 0.3024, 0.9101, 0.2782, 0.9884, 0.475, 0.9649, 0.4776, 0.9661, 0.4623, 0.7977, 0.4619, 0.8064, 0.5527, 0.7742, 0.462, 0.9661, 0.4623, 0.9477, 0.4954, 0.9371, 0.4472, 0.2868, 0.05927, 0.2515, 0.02815, 0.2778, 0.02333, 0.8681, 0.2673, 0.8724, 0.3156, 0.8537, 0.3054, 0.8064, 0.5527, 0.7977, 0.4619, 0.8884, 0.5165, 0.7916, 0.7156, 0.7543, 0.5492, 0.7604, 0.5092, 0.7742, 0.462, 0.8064, 0.5527, 0.7604, 0.5092, 0.3739, 0.301, 0.4324, 0.3121, 0.3947, 0.3495, 0.7327, 0.5139, 0.7515, 0.4635, 0.7604, 0.5092, 0.9681, 0.6333, 0.94, 0.6253, 0.9707, 0.5931, 0.2427, 0.117, 0.2729, 0.171, 0.2274, 0.1817, 0.865, 0.8388, 0.9043, 0.7643, 0.9133, 0.8378, 0.6638, 0.2143, 0.6654, 0.1685, 0.6669, 0.1719, 0.706, 0.4482, 0.7179, 0.4681, 0.6927, 0.451, 0.9102, 0.3626, 0.909, 0.3779, 0.901, 0.3284, 0.9163, 0.3692, 0.9157, 0.3933, 0.909, 0.3779, 0.706, 0.4482, 0.7236, 0.448, 0.7179, 0.4681, 0.9102, 0.3626, 0.9163, 0.3692, 0.909, 0.3779, 0.7515, 0.4635, 0.7327, 0.5139, 0.7179, 0.4681, 0.909, 0.3779, 0.8741, 0.3662, 0.901, 0.3284, 0.2392, 0.878, 0.2392, 0.9062, 0.2245, 0.9044, 0.8269, 0.4153, 0.8117, 0.4026, 0.8333, 0.3987, 0.7481, 0.4463, 0.7515, 0.4635, 0.7236, 0.448, 0.7885, 0.2305, 0.8217, 0.2107, 0.8458, 0.2659, 0.7885, 0.2305, 0.8458, 0.2659, 0.8253, 0.3032, 0.631, 0.1327, 0.6536, 0.1347, 0.6269, 0.2045, 0.7553, 0.3914, 0.7301, 0.3975, 0.7543, 0.3585, 0.7543, 0.3585, 0.7301, 0.3975, 0.7058, 0.3547, 0.807, 0.3372, 0.7997, 0.411, 0.7553, 0.3914, 0.6597, 0.1898, 0.6269, 0.2045, 0.6536, 0.1347, 0.06496, 0.4479, 0.05989, 0.4658, 0.04754, 0.4537, 0.6637, 0.02065, 0.6521, 0.07429, 0.6178, 0.03215, 0.6648, 0.05801, 0.6637, 0.02065, 0.6702, 0.02111, 0.7529, 0.414, 0.7318, 0.4151, 0.7301, 0.3975, 0.9514, 0.1246, 0.9674, 0.1591, 0.9625, 0.1954, 0.6648, 0.05801, 0.6702, 0.02111, 0.6694, 0.06261, 0.01017, 0.6713, 0.02303, 0.7107, 0.009967, 0.6963, 0.6625, 0.1105, 0.667, 0.1274, 0.6536, 0.1347, 0.6636, 0.2903, 0.6667, 0.2604, 0.6691, 0.283, 0.7529, 0.414, 0.7553, 0.3914, 0.7777, 0.4147, 0.6654, 0.1685, 0.6638, 0.2143, 0.6597, 0.1898, 0.6216, 0.6182, 0.5376, 0.647, 0.4715, 0.6085, 0.2051, 0.878, 0.2051, 0.9351, 0.1938, 0.9066, 0.6096, 0.06623, 0.6178, 0.03215, 0.6521, 0.07429, 0.807, 0.3372, 0.7367, 0.3071, 0.7827, 0.3013, 0.6039, 0.1071, 0.6251, 0.1249, 0.5661, 0.1099, 0.7446, 0.2638, 0.7827, 0.3013, 0.7367, 0.3071, 0.6597, 0.1898, 0.6536, 0.1347, 0.6654, 0.1685, 0.6691, 0.283, 0.6692, 0.3715, 0.6642, 0.3658, 0.7743, 0.2154, 0.8028, 0.1945, 0.7885, 0.2305, 0.8028, 0.1945, 0.8217, 0.2107, 0.7885, 0.2305, 0.4752, 0.7434, 0.5207, 0.8108, 0.4073, 0.8422, 0.4073, 0.8422, 0.3919, 0.7811, 0.4752, 0.7434, 0.7724, 0.07544, 0.8078, 0.08257, 0.7958, 0.157, 0.718, 0.02207, 0.7453, 0.01833, 0.7101, 0.07178, 0.4854, 0.8484, 0.4299, 0.8464, 0.4073, 0.8422, 0.5388, 0.9156, 0.5704, 0.8767, 0.5704, 0.9444, 0.7724, 0.07544, 0.7835, 0.02109, 0.8078, 0.08257, 0.7453, 0.01833, 0.7372, 0.1607, 0.7101, 0.07178, 0.709, 0.02013, 0.7316, 0.01377, 0.718, 0.02207, 0.709, 0.02013, 0.718, 0.02207, 0.6984, 0.05148, 0.501, 0.8443, 0.4854, 0.8484, 0.4073, 0.8422, 0.4073, 0.8422, 0.4912, 0.8417, 0.501, 0.8443, 0.8416, 0.1569, 0.7958, 0.157, 0.8525, 0.1053, 0.7646, 0.2292, 0.7501, 0.212, 0.7743, 0.2154, 0.5207, 0.8108, 0.4912, 0.8417, 0.4073, 0.8422, 0.01539, 0.9248, 0.00967, 0.8887, 0.03183, 0.878, 0.03183, 0.941, 0.01539, 0.9248, 0.03183, 0.878, 0.8525, 0.1053, 0.8568, 0.1507, 0.8416, 0.1569, 0.7372, 0.1607, 0.7958, 0.157, 0.7743, 0.2154, 0.7372, 0.1607, 0.7724, 0.07544, 0.7958, 0.157, 0.7958, 0.157, 0.8416, 0.1569, 0.8028, 0.1945, 0.1745, 0.9323, 0.1571, 0.8922, 0.1745, 0.878, 0.4359, 0.7219, 0.475, 0.7171, 0.4752, 0.7434, 0.6994, 0.1865, 0.7187, 0.1608, 0.7237, 0.1948, 0.5131, 0.8463, 0.501, 0.8443, 0.5264, 0.8414, 0.5805, 0.8483, 0.5979, 0.8456, 0.6028, 0.8521, 0.4752, 0.7434, 0.5715, 0.764, 0.5207, 0.8108, 0.4752, 0.7434, 0.5103, 0.727, 0.5715, 0.764, 0.5805, 0.8483, 0.574, 0.827, 0.5979, 0.8456, 0.574, 0.827, 0.5715, 0.764, 0.5979, 0.8456, 0.6494, 0.5992, 0.6216, 0.6182, 0.6044, 0.5521, 0.634, 0.8303, 0.5979, 0.8456, 0.6053, 0.752, 0.5207, 0.8108, 0.5715, 0.764, 0.574, 0.827, 0.6635, 0.8412, 0.634, 0.8303, 0.6548, 0.8064, 0.636, 0.7377, 0.6647, 0.7832, 0.6053, 0.752, 0.6548, 0.8064, 0.634, 0.8303, 0.6053, 0.752, 0.9666, 0.2995, 0.9645, 0.3411, 0.9522, 0.2817, 0.5264, 0.8414, 0.5207, 0.8108, 0.5516, 0.8267, 0.4912, 0.8417, 0.5264, 0.8414, 0.501, 0.8443, 0.6647, 0.7832, 0.6548, 0.8064, 0.6053, 0.752, 0.3565, 0.925, 0.35, 0.8767, 0.3701, 0.8768, 0.8399, 0.06826, 0.8078, 0.08257, 0.8314, 0.02087, 0.5516, 0.8267, 0.5207, 0.8108, 0.574, 0.827, 0.5805, 0.8483, 0.5522, 0.847, 0.5586, 0.843, 0.8042, 0.02035, 0.8078, 0.08257, 0.7835, 0.02109, 0.5207, 0.8108, 0.5264, 0.8414, 0.4912, 0.8417, 0.5586, 0.843, 0.5264, 0.8414, 0.5516, 0.8267, 0.9146, 0.05341, 0.9078, 0.02068, 0.9184, 0.02112, 0.01137, 0.5095, 0.0126, 0.4544, 0.04754, 0.4537, 0.6275, 0.6664, 0.6494, 0.5992, 0.6628, 0.6277, 0.6275, 0.6664, 0.6053, 0.752, 0.5591, 0.6797, 0.7187, 0.1608, 0.7372, 0.1607, 0.7237, 0.1948, 0.6275, 0.6664, 0.5591, 0.6797, 0.6216, 0.6182, 0.6275, 0.6664, 0.636, 0.7377, 0.6053, 0.752, 0.3873, 0.9354, 0.3701, 0.8768, 0.3873, 0.8785, 0.5715, 0.764, 0.6053, 0.752, 0.5979, 0.8456, 0.5264, 0.8414, 0.5586, 0.843, 0.5522, 0.847, 0.6494, 0.5992, 0.6275, 0.6664, 0.6216, 0.6182, 0.6529, 0.6645, 0.6275, 0.6664, 0.6628, 0.6277, 0.5715, 0.764, 0.5591, 0.6797, 0.6053, 0.752, 0.8525, 0.1053, 0.8078, 0.08257, 0.8399, 0.06826, 0.5131, 0.8463, 0.5264, 0.8414, 0.5522, 0.847, 0.3873, 0.9354, 0.3565, 0.925, 0.3701, 0.8768, 0.574, 0.827, 0.5586, 0.843, 0.5516, 0.8267, 0.5805, 0.8483, 0.5586, 0.843, 0.574, 0.827, 0.5103, 0.727, 0.4752, 0.7434, 0.475, 0.7171, 0.3692, 0.9635, 0.3565, 0.925, 0.3873, 0.9354, 0.8568, 0.1507, 0.8419, 0.1833, 0.8416, 0.1569, 0.5131, 0.8463, 0.4854, 0.8484, 0.501, 0.8443, 0.9788, 0.7477, 0.9848, 0.7091, 0.9868, 0.7317, 0.57, 0.5484, 0.5614, 0.5082, 0.6028, 0.506, 0.5485, 0.4531, 0.5614, 0.5082, 0.5351, 0.4959, 0.5614, 0.5082, 0.57, 0.5484, 0.5388, 0.5271, 0.4814, 0.53, 0.5351, 0.4959, 0.5388, 0.5271, 0.6116, 0.4629, 0.6298, 0.4555, 0.6229, 0.5181, 0.5485, 0.4531, 0.5792, 0.4526, 0.5614, 0.5082, 0.2666, 0.3941, 0.2451, 0.409, 0.2628, 0.3228, 0.2451, 0.409, 0.2385, 0.4156, 0.2317, 0.3987, 0.57, 0.5484, 0.6044, 0.5521, 0.6216, 0.6182, 0.294, 0.4132, 0.2679, 0.4157, 0.2666, 0.3941, 0.7372, 0.1607, 0.7453, 0.01833, 0.7724, 0.07544, 0.3708, 0.5788, 0.3944, 0.5359, 0.4333, 0.5037, 0.3523, 0.5097, 0.3555, 0.4893, 0.3569, 0.5119, 0.3751, 0.4494, 0.3907, 0.4698, 0.3759, 0.4815, 0.1083, 0.4048, 0.09298, 0.4126, 0.07356, 0.3595, 0.5118, 0.4551, 0.5351, 0.4959, 0.4701, 0.499, 0.3656, 0.4668, 0.3751, 0.4494, 0.3759, 0.4815, 0.6216, 0.6182, 0.5388, 0.5271, 0.57, 0.5484, 0.2239, 0.4154, 0.1905, 0.4139, 0.2317, 0.3987, 0.5118, 0.4551, 0.5485, 0.4531, 0.5351, 0.4959, 0.09302, 0.4206, 0.08267, 0.4168, 0.09298, 0.4126, 0.3231, 0.4123, 0.294, 0.4132, 0.313, 0.3996, 0.4511, 0.5272, 0.4715, 0.6085, 0.4333, 0.5037, 0.294, 0.4132, 0.3231, 0.4123, 0.3234, 0.4209, 0.5792, 0.4526, 0.6086, 0.4508, 0.6116, 0.4629, 0.5118, 0.4551, 0.473, 0.4614, 0.4984, 0.4491, 0.1888, 0.3796, 0.2317, 0.3987, 0.1711, 0.398, 0.1905, 0.4139, 0.1577, 0.4156, 0.1711, 0.398, 0.6298, 0.4555, 0.664, 0.454, 0.6229, 0.5181, 0.6229, 0.5181, 0.664, 0.454, 0.653, 0.508, 0.5792, 0.4526, 0.5485, 0.4531, 0.5645, 0.4499, 0.6086, 0.4508, 0.6298, 0.4555, 0.6116, 0.4629, 0.313, 0.3996, 0.294, 0.4132, 0.2666, 0.3941, 0.5388, 0.5271, 0.6216, 0.6182, 0.4974, 0.565, 0.4814, 0.53, 0.4511, 0.5272, 0.4701, 0.499, 0.6086, 0.4508, 0.5792, 0.4526, 0.5857, 0.4448, 0.978, 0.8344, 0.9795, 0.7904, 0.9867, 0.7894, 0.3172, 0.8035, 0.2805, 0.8289, 0.3019, 0.7789, 0.4359, 0.7219, 0.4752, 0.7434, 0.3919, 0.7811, 0.3569, 0.5119, 0.3944, 0.5359, 0.3558, 0.5661, 0.2162, 0.8378, 0.1534, 0.6809, 0.2478, 0.8284, 0.3569, 0.5119, 0.3555, 0.4893, 0.3759, 0.4815, 0.3523, 0.4714, 0.3582, 0.4552, 0.3656, 0.4668, 0.29, 0.85, 0.2737, 0.8476, 0.2805, 0.8289, 0.8078, 0.08257, 0.8042, 0.02035, 0.8314, 0.02087, 0.3944, 0.5359, 0.3708, 0.5788, 0.3558, 0.5661, 0.5118, 0.4551, 0.4701, 0.499, 0.473, 0.4614, 0.3708, 0.5788, 0.4715, 0.6085, 0.4121, 0.6046, 0.1711, 0.398, 0.1496, 0.4069, 0.1543, 0.3801, 0.6044, 0.5521, 0.57, 0.5484, 0.6028, 0.506, 0.4333, 0.5037, 0.4161, 0.4537, 0.4337, 0.4519, 0.2026, 0.3384, 0.2171, 0.3614, 0.1888, 0.3796, 0.473, 0.4614, 0.4333, 0.5037, 0.4337, 0.4519, 0.4121, 0.6046, 0.4715, 0.6085, 0.4321, 0.6434, 0.4333, 0.5037, 0.3907, 0.4698, 0.4161, 0.4537, 0.2478, 0.8284, 0.2805, 0.8289, 0.2379, 0.8474, 0.4715, 0.6085, 0.3708, 0.5788, 0.4333, 0.5037, 0.2317, 0.3987, 0.1905, 0.4139, 0.1711, 0.398, 0.4121, 0.6046, 0.3556, 0.6122, 0.3708, 0.5788, 0.2679, 0.4157, 0.2451, 0.409, 0.2666, 0.3941, 0.3582, 0.4552, 0.3751, 0.4494, 0.3656, 0.4668, 0.1543, 0.3801, 0.1083, 0.4048, 0.1091, 0.3309, 0.4321, 0.6434, 0.3986, 0.6546, 0.4121, 0.6046, 0.3293, 0.401, 0.3249, 0.383, 0.3295, 0.3706, 0.1534, 0.6809, 0.3019, 0.7789, 0.2805, 0.8289, 0.2317, 0.3987, 0.2171, 0.3614, 0.2451, 0.409, 0.1418, 0.3315, 0.1668, 0.3069, 0.1543, 0.3801, 0.3656, 0.4668, 0.3759, 0.4815, 0.3555, 0.4893, 0.6229, 0.5181, 0.6044, 0.5521, 0.6028, 0.506, 0.1083, 0.4048, 0.1543, 0.3801, 0.1496, 0.4069, 0.9787, 0.216, 0.9731, 0.2375, 0.974, 0.2054, 0.4444, 0.6595, 0.4321, 0.6434, 0.4715, 0.6085, 0.2805, 0.8289, 0.2478, 0.8284, 0.1534, 0.6809, 0.5614, 0.5082, 0.5388, 0.5271, 0.5351, 0.4959, 0.2385, 0.4156, 0.2239, 0.4154, 0.2317, 0.3987, 0.2737, 0.8476, 0.2298, 0.8526, 0.2379, 0.8474, 0.473, 0.4614, 0.4337, 0.4519, 0.4628, 0.4493, 0.6229, 0.5181, 0.6028, 0.506, 0.6116, 0.4629, 0.6298, 0.4555, 0.6086, 0.4508, 0.6346, 0.4476, 0.3759, 0.4815, 0.4333, 0.5037, 0.3944, 0.5359, 0.3037, 0.8466, 0.29, 0.85, 0.2805, 0.8289, 0.1272, 0.8449, 0.1081, 0.8051, 0.159, 0.7927, 0.5792, 0.4526, 0.6028, 0.506, 0.5614, 0.5082, 0.6635, 0.8513, 0.6451, 0.8472, 0.6635, 0.8412, 0.3569, 0.5119, 0.3558, 0.5661, 0.3523, 0.5097, 0.1711, 0.398, 0.1577, 0.4156, 0.1496, 0.4069, 0.3569, 0.5119, 0.3759, 0.4815, 0.3944, 0.5359, 0.2171, 0.3614, 0.2317, 0.3987, 0.1888, 0.3796, 0.4701, 0.499, 0.5351, 0.4959, 0.4814, 0.53, 0.3556, 0.6122, 0.4121, 0.6046, 0.3986, 0.6546, 0.7284, 0.9594, 0.6869, 0.9055, 0.7284, 0.8711, 0.3555, 0.4893, 0.3523, 0.4714, 0.3656, 0.4668, 0.5792, 0.4526, 0.6116, 0.4629, 0.6028, 0.506, 0.4333, 0.5037, 0.3759, 0.4815, 0.3907, 0.4698, 0.1222, 0.4157, 0.09302, 0.4206, 0.09298, 0.4126, 0.2239, 0.4154, 0.2079, 0.42, 0.1905, 0.4139, 0.09298, 0.4126, 0.06076, 0.4065, 0.07356, 0.3595, 0.9695, 0.8359, 0.978, 0.8344, 0.9799, 0.8436, 0.1534, 0.6809, 0.2753, 0.5919, 0.2736, 0.6523, 0.3558, 0.0582, 0.3862, 0.03667, 0.3569, 0.09459, 0.07826, 0.4529, 0.1204, 0.4527, 0.05989, 0.4658, 0.05989, 0.4658, 0.1625, 0.5206, 0.1033, 0.5227, 0.3862, 0.03667, 0.3558, 0.0582, 0.3576, 0.0198, 0.2419, 0.4523, 0.2697, 0.4539, 0.2309, 0.4818, 0.5741, 0.0523, 0.6096, 0.06623, 0.554, 0.07874, 0.3099, 0.5351, 0.32, 0.552, 0.284, 0.4946, 0.5976, 0.01259, 0.6112, 0.01669, 0.5979, 0.0186, 0.5475, 0.01591, 0.5979, 0.0186, 0.5741, 0.0523, 0.3678, 0.7984, 0.3539, 0.7557, 0.3664, 0.743, 0.3504, 0.7677, 0.35, 0.6964, 0.3549, 0.7115, 0.3539, 0.7557, 0.3549, 0.7115, 0.3664, 0.743, 0.045, 0.8442, 0.05215, 0.8484, 0.01257, 0.853, 0.01421, 0.1946, 0.01419, 0.1774, 0.03002, 0.1848, 0.3504, 0.7677, 0.3549, 0.7115, 0.3539, 0.7557, 0.3183, 0.4547, 0.2936, 0.4544, 0.318, 0.4461, 0.3188, 0.4952, 0.3183, 0.4547, 0.3255, 0.4546, 0.0289, 0.1671, 0.05338, 0.1437, 0.06152, 0.1819, 0.01417, 0.1181, 0.01323, 0.1357, 0.00967, 0.1195, 0.06076, 0.4065, 0.02987, 0.3714, 0.07356, 0.3595, 0.5741, 0.0523, 0.554, 0.07874, 0.5475, 0.01591, 0.9726, 0.4109, 0.9657, 0.3734, 0.9735, 0.3571, 0.3543, 0.0395, 0.35, 0.02024, 0.3576, 0.0198, 0.5054, 0.01763, 0.5309, 0.04102, 0.4921, 0.04281, 0.32, 0.552, 0.3096, 0.5653, 0.2753, 0.5919, 0.3539, 0.7557, 0.3531, 0.7925, 0.3504, 0.7677, 0.2697, 0.4539, 0.2419, 0.4523, 0.2455, 0.4455, 0.1081, 0.8051, 0.06135, 0.826, 0.07137, 0.7482, 0.1625, 0.5206, 0.05989, 0.4658, 0.1204, 0.4527, 0.3664, 0.743, 0.396, 0.7056, 0.3919, 0.7811, 0.1625, 0.5206, 0.1517, 0.4511, 0.1814, 0.46, 0.0111, 0.7908, 0.011, 0.7451, 0.06135, 0.826, 0.4073, 0.8422, 0.3671, 0.8439, 0.3919, 0.7811, 0.06152, 0.1819, 0.05338, 0.1437, 0.09031, 0.1227, 0.4303, 0.01925, 0.4296, 0.07246, 0.3862, 0.03667, 0.2905, 0.448, 0.318, 0.4461, 0.2936, 0.4544, 0.01417, 0.1181, 0.05338, 0.1437, 0.0289, 0.1671, 0.2742, 0.7233, 0.1534, 0.6809, 0.3043, 0.6793, 0.1081, 0.8051, 0.07135, 0.8448, 0.06135, 0.826, 0.3671, 0.8439, 0.3678, 0.7984, 0.3919, 0.7811, 0.9631, 0.4103, 0.9657, 0.3734, 0.9726, 0.4109, 0.00967, 0.1195, 0.01176, 0.09647, 0.01417, 0.1181, 0.4321, 0.6434, 0.4359, 0.7219, 0.396, 0.7056, 0.2736, 0.6523, 0.3043, 0.6793, 0.1534, 0.6809, 0.3919, 0.7811, 0.3678, 0.7984, 0.3664, 0.743, 0.554, 0.07874, 0.5309, 0.04102, 0.5475, 0.01591, 0.2044, 0.5682, 0.284, 0.4946, 0.32, 0.552, 0.2309, 0.4818, 0.2697, 0.4539, 0.284, 0.4946, 0.07135, 0.8448, 0.1081, 0.8051, 0.1272, 0.8449, 0.284, 0.4946, 0.2936, 0.4544, 0.3183, 0.4547, 0.01417, 0.1181, 0.02534, 0.09253, 0.05338, 0.1437, 0.5741, 0.0523, 0.5979, 0.0186, 0.6096, 0.06623, 0.3225, 0.529, 0.32, 0.552, 0.3099, 0.5351, 0.03002, 0.1848, 0.0289, 0.1671, 0.06152, 0.1819, 0.2753, 0.5919, 0.3062, 0.6051, 0.2736, 0.6523, 0.07137, 0.7482, 0.1534, 0.6809, 0.1081, 0.8051, 0.01419, 0.1774, 0.0289, 0.1671, 0.03002, 0.1848, 0.03002, 0.1848, 0.06152, 0.1819, 0.02423, 0.2115, 0.5475, 0.01591, 0.5976, 0.01259, 0.5979, 0.0186, 0.396, 0.7056, 0.4359, 0.7219, 0.3919, 0.7811, 0.05844, 0.2423, 0.06152, 0.1819, 0.06836, 0.1991, 0.2753, 0.5919, 0.3096, 0.5653, 0.3062, 0.6051, 0.396, 0.7056, 0.3549, 0.7115, 0.3684, 0.6877, 0.3671, 0.8439, 0.3563, 0.8434, 0.3678, 0.7984, 0.01191, 0.8447, 0.045, 0.8442, 0.01257, 0.853, 0.2044, 0.5682, 0.32, 0.552, 0.2753, 0.5919, 0.3986, 0.6546, 0.396, 0.7056, 0.3684, 0.6877, 0.02423, 0.2115, 0.05844, 0.2423, 0.02794, 0.2497, 0.1204, 0.4527, 0.07826, 0.4529, 0.1284, 0.449, 0.3043, 0.6793, 0.3062, 0.6051, 0.3168, 0.6496, 0.3062, 0.6051, 0.3043, 0.6793, 0.2736, 0.6523, 0.06152, 0.1819, 0.05844, 0.2423, 0.02423, 0.2115, 0.3188, 0.4952, 0.3255, 0.4546, 0.3243, 0.4989, 0.2697, 0.4539, 0.2455, 0.4455, 0.2905, 0.448, 0.5661, 0.1099, 0.6096, 0.06623, 0.6039, 0.1071, 0.6096, 0.06623, 0.5661, 0.1099, 0.554, 0.07874, 0.05989, 0.4658, 0.1033, 0.5227, 0.06846, 0.5868, 0.6096, 0.06623, 0.5979, 0.0186, 0.6178, 0.03215, 0.3168, 0.6496, 0.3209, 0.673, 0.3043, 0.6793, 0.3549, 0.7115, 0.396, 0.7056, 0.3664, 0.743, 0.02987, 0.3714, 0.01513, 0.375, 0.01727, 0.3528, 0.01727, 0.3528, 0.02772, 0.3281, 0.02987, 0.3714, 0.1243, 0.2937, 0.07356, 0.3595, 0.05844, 0.2423, 0.3172, 0.8035, 0.3167, 0.8449, 0.2805, 0.8289, 0.3167, 0.8449, 0.3037, 0.8466, 0.2805, 0.8289, 0.3019, 0.7789, 0.2742, 0.7233, 0.3083, 0.7594, 0.1534, 0.6809, 0.2742, 0.7233, 0.3019, 0.7789, 0.02772, 0.3281, 0.01686, 0.2729, 0.05844, 0.2423, 0.3253, 0.7055, 0.3255, 0.7596, 0.3183, 0.695, 0.02987, 0.3714, 0.02772, 0.3281, 0.07356, 0.3595, 0.05844, 0.2423, 0.07356, 0.3595, 0.02772, 0.3281, 0.01686, 0.2729, 0.02794, 0.2497, 0.05844, 0.2423, 0.3255, 0.7596, 0.3182, 0.76, 0.3183, 0.695, 0.3183, 0.695, 0.3182, 0.76, 0.3083, 0.7594, 0.3167, 0.8449, 0.3172, 0.8035, 0.3233, 0.8448, 0.0169, 0.327, 0.01686, 0.2729, 0.02772, 0.3281, 0.01722, 0.4122, 0.03445, 0.4135, 0.01755, 0.4209, 0.3037, 0.8466, 0.3167, 0.8449, 0.317, 0.8534, 0.3043, 0.6793, 0.3183, 0.695, 0.2742, 0.7233, 0.3183, 0.695, 0.3083, 0.7594, 0.2742, 0.7233, 0.3208, 0.6271, 0.3209, 0.673, 0.3168, 0.6496, 0.9726, 0.4109, 0.9682, 0.419, 0.9631, 0.4103, 0.9841, 0.02096, 0.9746, 0.02019, 0.9797, 0.0123, 0.318, 0.4461, 0.3255, 0.4546, 0.3183, 0.4547, 0.3233, 0.8448, 0.317, 0.8534, 0.3167, 0.8449, 0.9862, 0.8352, 0.9799, 0.8436, 0.978, 0.8344, 0.9184, 0.02112, 0.9078, 0.02068, 0.9135, 0.0123, 0.9179, 0.4108, 0.9129, 0.4186, 0.9083, 0.4104, 0.2892, 0.9384, 0.2829, 0.938, 0.2892, 0.9294, 0.7501, 0.212, 0.7237, 0.1948, 0.7372, 0.1607])
me_cube.materials.append(mat_material)
me_cube.use_remesh_preserve_volume = False
me_cube.use_remesh_preserve_attributes = False
me_cube.use_mirror_vertex_groups = False
me_cube.update()

# ---- objects
ob_compressedmineralshexa = bpy.data.objects.new('CompressedMineralsHexa', me_cylinder)
ob_compressedmineralscube = bpy.data.objects.new('CompressedMineralsCube', me_cube)

# ---- transforms, parenting, visibility, modifiers, constraints
ob_compressedmineralshexa.location = (0.2809, 0.7046, 1.319)
ob_compressedmineralshexa.lineart.crease_threshold = 0.0
ob_compressedmineralscube.location = (0.0, 3.507, 1.312)
ob_compressedmineralscube.lock_rotations_4d = False
ob_compressedmineralscube.empty_display_type = 'ARROWS'
ob_compressedmineralscube.lineart.crease_threshold = 0.0

# ---- collection membership
col_collection_1.objects.link(ob_compressedmineralshexa)
col_collection_1.objects.link(ob_compressedmineralscube)

# ---- scene / render settings (as saved in the file)
scene.frame_start = 1; scene.frame_end = 250; scene.frame_set(1)
scene.render.engine = 'BLENDER_EEVEE_NEXT'
scene.render.resolution_percentage = 50
scene.render.dither_intensity = 0.0
scene.cycles.use_denoising = False
scene.cycles.samples = 10
scene.cycles.sampling_pattern = 'TABULATED_SOBOL'
scene.cycles.light_sampling_threshold = 0.0
scene.cycles.use_adaptive_sampling = False
scene.cycles.use_light_tree = False
scene.cycles.blur_glossy = 0.0
scene.cycles.volume_bounces = 1
scene.cycles.pixel_filter_type = 'GAUSSIAN'
scene.cycles.sample_clamp_indirect = 0.0
scene.view_settings.view_transform = 'Standard'
bpy.context.view_layer.update()

# ---- added for rendering (the .blend has no active camera and no usable light): camera, sun
cam_auto = bpy.data.cameras.new('AutoCamera')
cam_auto.lens = 50.0
cam_auto.sensor_width = 36.0
cam_auto.clip_end = 1000.0
ob_auto_camera = bpy.data.objects.new('AutoCamera', cam_auto)
scene.collection.objects.link(ob_auto_camera)
ob_auto_camera.location = (5.86674, -4.70676, 5.9065)
ob_auto_camera.rotation_euler = (1.09748, -7.21219e-08, 0.694738)
scene.camera = ob_auto_camera
light_auto_sun = bpy.data.lights.new('AutoSun', 'SUN')
light_auto_sun.energy = 3.0
light_auto_sun.angle = 0.0523599
ob_auto_sun = bpy.data.objects.new('AutoSun', light_auto_sun)
scene.collection.objects.link(ob_auto_sun)
ob_auto_sun.rotation_euler = (0.872665, 0.174533, 0.523599)
bpy.context.view_layer.update()
